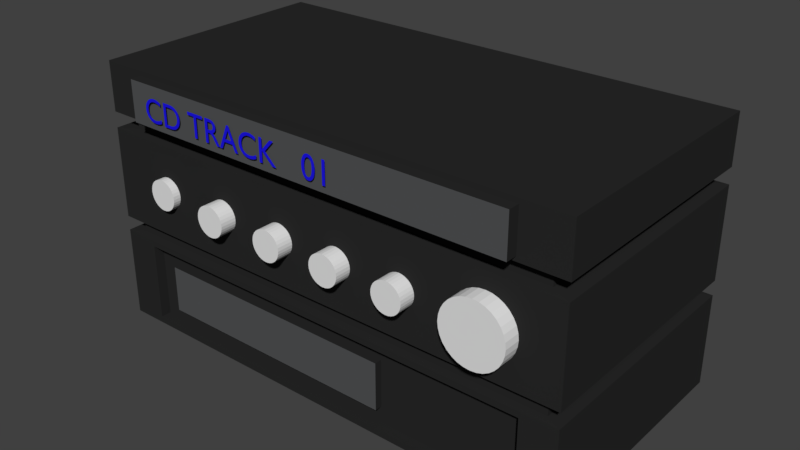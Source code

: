 # Source: untitled.blend  (saved by Blender 2.79.0; exported with 4.5.12 LTS)
import bpy
from mathutils import Matrix  # noqa: F401  (used for matrix-valued properties, if any)

bpy.ops.wm.read_factory_settings(use_empty=True)
scene = bpy.context.scene
scene.name = 'Scene'

# ---- collections
col_collection_1 = bpy.data.collections.new('Collection 1'); scene.collection.children.link(col_collection_1)

# ---- materials (node trees are filled in below, after node groups)
mat_material_004 = bpy.data.materials.new('Material.004')
mat_material_004.alpha_threshold = 0.0
mat_material_004.use_transparent_shadow = False
mat_material_004.diffuse_color = (0.01289, 0.008393, 0.8, 1.0)
mat_material_004.roughness = 0.5
mat_material_002 = bpy.data.materials.new('Material.002')
mat_material_002.alpha_threshold = 0.0
mat_material_002.use_transparent_shadow = False
mat_material_002.roughness = 0.5
mat_material_001 = bpy.data.materials.new('Material.001')
mat_material_001.alpha_threshold = 0.0
mat_material_001.use_transparent_shadow = False
mat_material_001.diffuse_color = (0.02342, 0.02342, 0.02342, 1.0)
mat_material_001.roughness = 0.5
mat_material_003 = bpy.data.materials.new('Material.003')
mat_material_003.alpha_threshold = 0.0
mat_material_003.use_transparent_shadow = False
mat_material_003.diffuse_color = (0.08699, 0.0898, 0.09285, 1.0)
mat_material_003.roughness = 0.5
mat_material_003.specular_intensity = 1.0

# ---- material node trees

# ---- world
world_world = bpy.data.worlds.new('World'); scene.world = world_world
world_world.color = (0.05088, 0.05088, 0.05088)
world_world.use_sun_shadow = False
world_world.sun_shadow_jitter_overblur = 0.0
world_world.cycles.sampling_method = 'MANUAL'

# ---- meshes
me_cutitle_01 = bpy.data.meshes.new('CUTitle 01')
me_cutitle_01.from_pydata([(0.02502, 0.05574, 0.1993), (0.02252, 0.05574, 0.1993), (0.02252, 0.05574, 0.1819), (0.02502, 0.05574, 0.1819), (0.0166, 0.05574, 0.1906), (0.01656, 0.05574, 0.1919), (0.01642, 0.05574, 0.1931), (0.0162, 0.05574, 0.1942), (0.0159, 0.05574, 0.1953), (0.01551, 0.05574, 0.1962), (0.01506, 0.05574, 0.1971), (0.01453, 0.05574, 0.1978), (0.01394, 0.05574, 0.1984), (0.01329, 0.05574, 0.1989), (0.01258, 0.05574, 0.1992), (0.01181, 0.05574, 0.1994), (0.01099, 0.05574, 0.1995), (0.01017, 0.05574, 0.1994), (0.009407, 0.05574, 0.1992), (0.008695, 0.05574, 0.1989), (0.008041, 0.05574, 0.1984), (0.007449, 0.05574, 0.1978), (0.006924, 0.05574, 0.1971), (0.006469, 0.05574, 0.1962), (0.006088, 0.05574, 0.1953), (0.005785, 0.05574, 0.1942), (0.005563, 0.05574, 0.1931), (0.005427, 0.05574, 0.1919), (0.005381, 0.05574, 0.1906), (0.005427, 0.05574, 0.1893), (0.005563, 0.05574, 0.1881), (0.005784, 0.05574, 0.1869), (0.006088, 0.05574, 0.1859), (0.006469, 0.05574, 0.1849), (0.006924, 0.05574, 0.1841), (0.007449, 0.05574, 0.1834), (0.008041, 0.05574, 0.1828), (0.008695, 0.05574, 0.1823), (0.009407, 0.05574, 0.1819), (0.01017, 0.05574, 0.1817), (0.01099, 0.05574, 0.1817), (0.01181, 0.05574, 0.1817), (0.01258, 0.05574, 0.1819), (0.01329, 0.05574, 0.1823), (0.01394, 0.05574, 0.1828), (0.01453, 0.05574, 0.1834), (0.01506, 0.05574, 0.1841), (0.01551, 0.05574, 0.1849), (0.0159, 0.05574, 0.1859), (0.0162, 0.05574, 0.1869), (0.01642, 0.05574, 0.1881), (0.01656, 0.05574, 0.1893), (0.0141, 0.05574, 0.1906), (0.01408, 0.05574, 0.1896), (0.01401, 0.05574, 0.1887), (0.01389, 0.05574, 0.1878), (0.01373, 0.05574, 0.1871), (0.01352, 0.05574, 0.1864), (0.01327, 0.05574, 0.1858), (0.01299, 0.05574, 0.1853), (0.01266, 0.05574, 0.1848), (0.0123, 0.05574, 0.1845), (0.0119, 0.05574, 0.1842), (0.01146, 0.05574, 0.1841), (0.01099, 0.05574, 0.184), (0.01052, 0.05574, 0.1841), (0.01009, 0.05574, 0.1842), (0.009688, 0.05574, 0.1845), (0.009324, 0.05574, 0.1848), (0.008997, 0.05574, 0.1853), (0.008709, 0.05574, 0.1858), (0.008462, 0.05574, 0.1864), (0.008256, 0.05574, 0.1871), (0.008094, 0.05574, 0.1878), (0.007976, 0.05574, 0.1887), (0.007905, 0.05574, 0.1896), (0.00788, 0.05574, 0.1906), (0.007905, 0.05574, 0.1916), (0.007976, 0.05574, 0.1925), (0.008094, 0.05574, 0.1933), (0.008256, 0.05574, 0.1941), (0.008462, 0.05574, 0.1948), (0.008709, 0.05574, 0.1954), (0.008997, 0.05574, 0.1959), (0.009324, 0.05574, 0.1963), (0.009688, 0.05574, 0.1967), (0.01009, 0.05574, 0.1969), (0.01052, 0.05574, 0.1971), (0.01099, 0.05574, 0.1971), (0.01146, 0.05574, 0.1971), (0.0119, 0.05574, 0.1969), (0.0123, 0.05574, 0.1967), (0.01266, 0.05574, 0.1963), (0.01299, 0.05574, 0.1959), (0.01327, 0.05574, 0.1954), (0.01352, 0.05574, 0.1948), (0.01373, 0.05574, 0.1941), (0.01389, 0.05574, 0.1933), (0.01401, 0.05574, 0.1925), (0.01408, 0.05574, 0.1916), (-0.02611, 0.05574, 0.191), (-0.01854, 0.05574, 0.1993), (-0.02165, 0.05574, 0.1993), (-0.02897, 0.05574, 0.1913), (-0.02897, 0.05574, 0.1993), (-0.03147, 0.05574, 0.1993), (-0.03147, 0.05574, 0.1819), (-0.02897, 0.05574, 0.1819), (-0.02897, 0.05574, 0.1905), (-0.02012, 0.05574, 0.1819), (-0.01668, 0.05574, 0.1819), (-0.03471, 0.05574, 0.1981), (-0.03529, 0.05574, 0.1983), (-0.03585, 0.05574, 0.1985), (-0.03639, 0.05574, 0.1987), (-0.03691, 0.05574, 0.1989), (-0.03742, 0.05574, 0.199), (-0.03791, 0.05574, 0.1992), (-0.03839, 0.05574, 0.1993), (-0.03886, 0.05574, 0.1994), (-0.03932, 0.05574, 0.1994), (-0.03978, 0.05574, 0.1995), (-0.04023, 0.05574, 0.1995), (-0.04068, 0.05574, 0.1995), (-0.04203, 0.05574, 0.1994), (-0.0433, 0.05574, 0.1992), (-0.0445, 0.05574, 0.1988), (-0.04561, 0.05574, 0.1983), (-0.04662, 0.05574, 0.1977), (-0.04752, 0.05574, 0.1969), (-0.04831, 0.05574, 0.196), (-0.04897, 0.05574, 0.1951), (-0.0495, 0.05574, 0.194), (-0.04989, 0.05574, 0.1928), (-0.05013, 0.05574, 0.1916), (-0.05021, 0.05574, 0.1903), (-0.05015, 0.05574, 0.1894), (-0.04997, 0.05574, 0.1884), (-0.04967, 0.05574, 0.1874), (-0.04923, 0.05574, 0.1865), (-0.04867, 0.05574, 0.1855), (-0.04797, 0.05574, 0.1846), (-0.04714, 0.05574, 0.1838), (-0.04616, 0.05574, 0.1831), (-0.04505, 0.05574, 0.1825), (-0.04379, 0.05574, 0.182), (-0.04239, 0.05574, 0.1818), (-0.04083, 0.05574, 0.1817), (-0.04016, 0.05574, 0.1817), (-0.03953, 0.05574, 0.1817), (-0.03893, 0.05574, 0.1818), (-0.03836, 0.05574, 0.1819), (-0.03782, 0.05574, 0.182), (-0.0373, 0.05574, 0.1821), (-0.0368, 0.05574, 0.1822), (-0.03632, 0.05574, 0.1824), (-0.03585, 0.05574, 0.1826), (-0.0354, 0.05574, 0.1828), (-0.03496, 0.05574, 0.183), (-0.03453, 0.05574, 0.1832), (-0.03453, 0.05574, 0.1859), (-0.03502, 0.05574, 0.1856), (-0.03553, 0.05574, 0.1853), (-0.03603, 0.05574, 0.1851), (-0.03654, 0.05574, 0.1848), (-0.03705, 0.05574, 0.1846), (-0.03756, 0.05574, 0.1845), (-0.03808, 0.05574, 0.1843), (-0.03859, 0.05574, 0.1842), (-0.0391, 0.05574, 0.1841), (-0.0396, 0.05574, 0.184), (-0.04011, 0.05574, 0.184), (-0.0406, 0.05574, 0.1839), (-0.04162, 0.05574, 0.184), (-0.04257, 0.05574, 0.1842), (-0.04346, 0.05574, 0.1844), (-0.04428, 0.05574, 0.1848), (-0.04503, 0.05574, 0.1852), (-0.04569, 0.05574, 0.1858), (-0.04626, 0.05574, 0.1864), (-0.04674, 0.05574, 0.1871), (-0.04713, 0.05574, 0.1879), (-0.04741, 0.05574, 0.1887), (-0.04758, 0.05574, 0.1896), (-0.04764, 0.05574, 0.1906), (-0.04758, 0.05574, 0.1915), (-0.0474, 0.05574, 0.1924), (-0.04711, 0.05574, 0.1932), (-0.04672, 0.05574, 0.194), (-0.04624, 0.05574, 0.1947), (-0.04566, 0.05574, 0.1953), (-0.045, 0.05574, 0.1959), (-0.04427, 0.05574, 0.1963), (-0.04346, 0.05574, 0.1967), (-0.0426, 0.05574, 0.197), (-0.04167, 0.05574, 0.1972), (-0.0407, 0.05574, 0.1972), (-0.0402, 0.05574, 0.1972), (-0.03971, 0.05574, 0.1972), (-0.03922, 0.05574, 0.1971), (-0.03873, 0.05574, 0.197), (-0.03824, 0.05574, 0.1969), (-0.03775, 0.05574, 0.1968), (-0.03726, 0.05574, 0.1966), (-0.03677, 0.05574, 0.1964), (-0.03627, 0.05574, 0.1962), (-0.03576, 0.05574, 0.196), (-0.03524, 0.05574, 0.1957), (-0.03471, 0.05574, 0.1954), (-0.05922, 0.05574, 0.1994), (-0.06098, 0.05574, 0.1994), (-0.06845, 0.05574, 0.1819), (-0.0659, 0.05574, 0.1819), (-0.0637, 0.05574, 0.187), (-0.05631, 0.05574, 0.187), (-0.05399, 0.05574, 0.1819), (-0.05144, 0.05574, 0.1819), (-0.06013, 0.05574, 0.1956), (-0.05733, 0.05574, 0.1893), (-0.06274, 0.05574, 0.1893), (-0.08189, 0.05574, 0.1993), (-0.08189, 0.05574, 0.1819), (-0.07939, 0.05574, 0.1819), (-0.07939, 0.05574, 0.1894), (-0.07834, 0.05574, 0.1894), (-0.07803, 0.05574, 0.1894), (-0.07772, 0.05574, 0.1894), (-0.07741, 0.05574, 0.1893), (-0.07709, 0.05574, 0.1892), (-0.07676, 0.05574, 0.189), (-0.07642, 0.05574, 0.1888), (-0.07605, 0.05574, 0.1885), (-0.07566, 0.05574, 0.1881), (-0.07524, 0.05574, 0.1876), (-0.07478, 0.05574, 0.187), (-0.07428, 0.05574, 0.1863), (-0.07373, 0.05574, 0.1855), (-0.07143, 0.05574, 0.1819), (-0.06845, 0.05574, 0.1819), (-0.06873, 0.05574, 0.1823), (-0.06899, 0.05574, 0.1826), (-0.06922, 0.05574, 0.183), (-0.06943, 0.05574, 0.1832), (-0.06963, 0.05574, 0.1835), (-0.06981, 0.05574, 0.1838), (-0.06998, 0.05574, 0.184), (-0.07014, 0.05574, 0.1843), (-0.07031, 0.05574, 0.1845), (-0.07047, 0.05574, 0.1848), (-0.07064, 0.05574, 0.185), (-0.07082, 0.05574, 0.1853), (-0.07114, 0.05574, 0.1859), (-0.07146, 0.05574, 0.1864), (-0.07176, 0.05574, 0.1868), (-0.07206, 0.05574, 0.1873), (-0.07236, 0.05574, 0.1877), (-0.07266, 0.05574, 0.1882), (-0.07297, 0.05574, 0.1885), (-0.07328, 0.05574, 0.1889), (-0.07361, 0.05574, 0.1893), (-0.07395, 0.05574, 0.1896), (-0.07431, 0.05574, 0.1899), (-0.0747, 0.05574, 0.1901), (-0.07425, 0.05574, 0.1903), (-0.07383, 0.05574, 0.1906), (-0.07346, 0.05574, 0.1908), (-0.07312, 0.05574, 0.1911), (-0.07281, 0.05574, 0.1915), (-0.07254, 0.05574, 0.1918), (-0.07232, 0.05574, 0.1922), (-0.07213, 0.05574, 0.1926), (-0.07198, 0.05574, 0.193), (-0.07188, 0.05574, 0.1934), (-0.07181, 0.05574, 0.1939), (-0.07179, 0.05574, 0.1944), (-0.07183, 0.05574, 0.1951), (-0.07197, 0.05574, 0.1958), (-0.07219, 0.05574, 0.1964), (-0.07249, 0.05574, 0.197), (-0.07287, 0.05574, 0.1975), (-0.07333, 0.05574, 0.198), (-0.07386, 0.05574, 0.1984), (-0.07446, 0.05574, 0.1987), (-0.07512, 0.05574, 0.1989), (-0.07586, 0.05574, 0.1991), (-0.07665, 0.05574, 0.1992), (-0.0775, 0.05574, 0.1993), (-0.07939, 0.05574, 0.1971), (-0.07778, 0.05574, 0.1971), (-0.07721, 0.05574, 0.1971), (-0.07669, 0.05574, 0.1971), (-0.07623, 0.05574, 0.197), (-0.07582, 0.05574, 0.1968), (-0.07547, 0.05574, 0.1966), (-0.07517, 0.05574, 0.1964), (-0.07492, 0.05574, 0.1962), (-0.07472, 0.05574, 0.1959), (-0.07457, 0.05574, 0.1956), (-0.07446, 0.05574, 0.1953), (-0.07439, 0.05574, 0.1949), (-0.07436, 0.05574, 0.1945), (-0.07438, 0.05574, 0.1941), (-0.07442, 0.05574, 0.1938), (-0.07451, 0.05574, 0.1935), (-0.07464, 0.05574, 0.1931), (-0.07483, 0.05574, 0.1928), (-0.07506, 0.05574, 0.1925), (-0.07535, 0.05574, 0.1923), (-0.0757, 0.05574, 0.1921), (-0.07611, 0.05574, 0.1919), (-0.0766, 0.05574, 0.1918), (-0.07715, 0.05574, 0.1917), (-0.07778, 0.05574, 0.1917), (-0.07939, 0.05574, 0.1917), (-0.08429, 0.05574, 0.1993), (-0.09882, 0.05574, 0.1993), (-0.09882, 0.05574, 0.197), (-0.0928, 0.05574, 0.197), (-0.0928, 0.05574, 0.1819), (-0.0903, 0.05574, 0.1819), (-0.0903, 0.05574, 0.197), (-0.08429, 0.05574, 0.197), (-0.1235, 0.05574, 0.1819), (-0.1167, 0.05574, 0.1819), (-0.1154, 0.05574, 0.182), (-0.1141, 0.05574, 0.1822), (-0.1129, 0.05574, 0.1826), (-0.1118, 0.05574, 0.1831), (-0.1108, 0.05574, 0.1838), (-0.11, 0.05574, 0.1846), (-0.1092, 0.05574, 0.1854), (-0.1086, 0.05574, 0.1863), (-0.1082, 0.05574, 0.1873), (-0.1078, 0.05574, 0.1884), (-0.1076, 0.05574, 0.1895), (-0.1075, 0.05574, 0.1906), (-0.1076, 0.05574, 0.1916), (-0.1078, 0.05574, 0.1926), (-0.1081, 0.05574, 0.1937), (-0.1085, 0.05574, 0.1947), (-0.109, 0.05574, 0.1956), (-0.1097, 0.05574, 0.1965), (-0.1106, 0.05574, 0.1973), (-0.1115, 0.05574, 0.1979), (-0.1126, 0.05574, 0.1985), (-0.1139, 0.05574, 0.1989), (-0.1152, 0.05574, 0.1992), (-0.1168, 0.05574, 0.1993), (-0.1235, 0.05574, 0.1993), (-0.121, 0.05574, 0.197), (-0.1172, 0.05574, 0.197), (-0.116, 0.05574, 0.197), (-0.115, 0.05574, 0.1968), (-0.114, 0.05574, 0.1965), (-0.1132, 0.05574, 0.1961), (-0.1124, 0.05574, 0.1957), (-0.1118, 0.05574, 0.1951), (-0.1113, 0.05574, 0.1945), (-0.1108, 0.05574, 0.1938), (-0.1105, 0.05574, 0.1931), (-0.1103, 0.05574, 0.1923), (-0.1101, 0.05574, 0.1914), (-0.1101, 0.05574, 0.1906), (-0.1101, 0.05574, 0.19), (-0.1102, 0.05574, 0.1894), (-0.1104, 0.05574, 0.1887), (-0.1106, 0.05574, 0.188), (-0.111, 0.05574, 0.1872), (-0.1115, 0.05574, 0.1866), (-0.112, 0.05574, 0.1859), (-0.1127, 0.05574, 0.1853), (-0.1136, 0.05574, 0.1848), (-0.1146, 0.05574, 0.1845), (-0.1157, 0.05574, 0.1842), (-0.1171, 0.05574, 0.1841), (-0.121, 0.05574, 0.1841), (-0.1268, 0.05574, 0.1981), (-0.1274, 0.05574, 0.1983), (-0.1279, 0.05574, 0.1985), (-0.1285, 0.05574, 0.1987), (-0.129, 0.05574, 0.1989), (-0.1295, 0.05574, 0.199), (-0.13, 0.05574, 0.1992), (-0.1305, 0.05574, 0.1993), (-0.131, 0.05574, 0.1994), (-0.1314, 0.05574, 0.1994), (-0.1319, 0.05574, 0.1995), (-0.1323, 0.05574, 0.1995), (-0.1328, 0.05574, 0.1995), (-0.1341, 0.05574, 0.1994), (-0.1354, 0.05574, 0.1992), (-0.1366, 0.05574, 0.1988), (-0.1377, 0.05574, 0.1983), (-0.1387, 0.05574, 0.1977), (-0.1396, 0.05574, 0.1969), (-0.1404, 0.05574, 0.196), (-0.1411, 0.05574, 0.1951), (-0.1416, 0.05574, 0.194), (-0.142, 0.05574, 0.1928), (-0.1422, 0.05574, 0.1916), (-0.1423, 0.05574, 0.1903), (-0.1422, 0.05574, 0.1894), (-0.1421, 0.05574, 0.1884), (-0.1418, 0.05574, 0.1874), (-0.1413, 0.05574, 0.1865), (-0.1408, 0.05574, 0.1855), (-0.1401, 0.05574, 0.1846), (-0.1392, 0.05574, 0.1838), (-0.1383, 0.05574, 0.1831), (-0.1371, 0.05574, 0.1825), (-0.1359, 0.05574, 0.182), (-0.1345, 0.05574, 0.1818), (-0.1329, 0.05574, 0.1817), (-0.1323, 0.05574, 0.1817), (-0.1316, 0.05574, 0.1817), (-0.131, 0.05574, 0.1818), (-0.1305, 0.05574, 0.1819), (-0.1299, 0.05574, 0.182), (-0.1294, 0.05574, 0.1821), (-0.1289, 0.05574, 0.1822), (-0.1284, 0.05574, 0.1824), (-0.1279, 0.05574, 0.1826), (-0.1275, 0.05574, 0.1828), (-0.127, 0.05574, 0.183), (-0.1266, 0.05574, 0.1832), (-0.1266, 0.05574, 0.1859), (-0.1271, 0.05574, 0.1856), (-0.1276, 0.05574, 0.1853), (-0.1281, 0.05574, 0.1851), (-0.1286, 0.05574, 0.1848), (-0.1291, 0.05574, 0.1846), (-0.1297, 0.05574, 0.1845), (-0.1302, 0.05574, 0.1843), (-0.1307, 0.05574, 0.1842), (-0.1312, 0.05574, 0.1841), (-0.1317, 0.05574, 0.184), (-0.1322, 0.05574, 0.184), (-0.1327, 0.05574, 0.1839), (-0.1337, 0.05574, 0.184), (-0.1347, 0.05574, 0.1842), (-0.1356, 0.05574, 0.1844), (-0.1364, 0.05574, 0.1848), (-0.1371, 0.05574, 0.1852), (-0.1378, 0.05574, 0.1858), (-0.1384, 0.05574, 0.1864), (-0.1388, 0.05574, 0.1871), (-0.1392, 0.05574, 0.1879), (-0.1395, 0.05574, 0.1887), (-0.1397, 0.05574, 0.1896), (-0.1397, 0.05574, 0.1906), (-0.1397, 0.05574, 0.1915), (-0.1395, 0.05574, 0.1924), (-0.1392, 0.05574, 0.1932), (-0.1388, 0.05574, 0.194), (-0.1383, 0.05574, 0.1947), (-0.1378, 0.05574, 0.1953), (-0.1371, 0.05574, 0.1959), (-0.1364, 0.05574, 0.1963), (-0.1356, 0.05574, 0.1967), (-0.1347, 0.05574, 0.197), (-0.1338, 0.05574, 0.1972), (-0.1328, 0.05574, 0.1972), (-0.1323, 0.05574, 0.1972), (-0.1318, 0.05574, 0.1972), (-0.1313, 0.05574, 0.1971), (-0.1308, 0.05574, 0.197), (-0.1303, 0.05574, 0.1969), (-0.1298, 0.05574, 0.1968), (-0.1294, 0.05574, 0.1966), (-0.1289, 0.05574, 0.1964), (-0.1284, 0.05574, 0.1962), (-0.1278, 0.05574, 0.196), (-0.1273, 0.05574, 0.1957), (-0.1268, 0.05574, 0.1954)], [], [(2, 0, 1), (2, 3, 0), (17, 15, 16), (17, 14, 15), (18, 14, 17), (18, 13, 14), (19, 13, 18), (19, 12, 13), (20, 12, 19), (21, 12, 20), (21, 11, 12), (22, 11, 21), (22, 88, 11), (88, 10, 11), (22, 87, 88), (89, 10, 88), (22, 86, 87), (90, 10, 89), (23, 86, 22), (90, 9, 10), (23, 85, 86), (91, 9, 90), (23, 84, 85), (92, 9, 91), (23, 83, 84), (93, 9, 92), (24, 83, 23), (93, 8, 9), (24, 82, 83), (94, 8, 93), (24, 81, 82), (95, 8, 94), (25, 81, 24), (95, 7, 8), (25, 80, 81), (96, 7, 95), (26, 80, 25), (96, 6, 7), (26, 79, 80), (97, 6, 96), (26, 78, 79), (98, 6, 97), (27, 78, 26), (98, 5, 6), (27, 77, 78), (99, 5, 98), (28, 77, 27), (99, 4, 5), (28, 76, 77), (52, 4, 99), (29, 76, 28), (29, 75, 76), (53, 4, 52), (53, 51, 4), (29, 74, 75), (54, 51, 53), (30, 74, 29), (54, 50, 51), (30, 73, 74), (55, 50, 54), (31, 73, 30), (55, 49, 50), (56, 49, 55), (31, 72, 73), (57, 49, 56), (31, 71, 72), (32, 71, 31), (57, 48, 49), (58, 48, 57), (32, 70, 71), (33, 70, 32), (58, 47, 48), (59, 47, 58), (33, 69, 70), (60, 47, 59), (33, 68, 69), (34, 68, 33), (60, 46, 47), (61, 46, 60), (34, 67, 68), (62, 46, 61), (34, 66, 67), (63, 46, 62), (34, 65, 66), (35, 65, 34), (63, 45, 46), (64, 45, 63), (35, 64, 65), (35, 45, 64), (36, 45, 35), (36, 44, 45), (37, 44, 36), (37, 43, 44), (38, 43, 37), (38, 42, 43), (39, 42, 38), (39, 41, 42), (40, 41, 39), (106, 104, 105), (106, 103, 104), (103, 101, 102), (103, 100, 101), (106, 108, 103), (108, 100, 103), (108, 110, 100), (106, 107, 108), (109, 110, 108), (124, 122, 123), (124, 121, 122), (124, 120, 121), (125, 120, 124), (125, 119, 120), (125, 118, 119), (125, 117, 118), (126, 117, 125), (126, 116, 117), (126, 115, 116), (126, 114, 115), (127, 114, 126), (127, 113, 114), (127, 112, 113), (127, 111, 112), (128, 111, 127), (128, 198, 111), (198, 199, 111), (199, 200, 111), (200, 201, 111), (201, 202, 111), (202, 203, 111), (203, 204, 111), (204, 205, 111), (205, 206, 111), (206, 207, 111), (207, 208, 111), (129, 196, 128), (196, 197, 128), (197, 198, 128), (129, 195, 196), (129, 194, 195), (129, 193, 194), (130, 193, 129), (130, 192, 193), (130, 191, 192), (131, 191, 130), (131, 190, 191), (131, 189, 190), (132, 189, 131), (132, 188, 189), (133, 188, 132), (133, 187, 188), (133, 186, 187), (134, 186, 133), (134, 185, 186), (135, 185, 134), (135, 184, 185), (135, 183, 184), (136, 183, 135), (136, 182, 183), (137, 182, 136), (137, 181, 182), (138, 181, 137), (138, 180, 181), (139, 180, 138), (139, 179, 180), (140, 179, 139), (140, 178, 179), (161, 159, 160), (140, 177, 178), (162, 159, 161), (141, 177, 140), (163, 159, 162), (141, 176, 177), (164, 159, 163), (165, 159, 164), (141, 175, 176), (166, 159, 165), (142, 175, 141), (167, 159, 166), (142, 174, 175), (168, 159, 167), (169, 159, 168), (142, 173, 174), (170, 159, 169), (171, 159, 170), (142, 172, 173), (172, 159, 171), (142, 159, 172), (143, 159, 142), (143, 158, 159), (144, 158, 143), (144, 157, 158), (144, 156, 157), (144, 155, 156), (145, 155, 144), (145, 154, 155), (145, 153, 154), (145, 152, 153), (146, 152, 145), (146, 151, 152), (146, 150, 151), (146, 149, 150), (147, 149, 146), (147, 148, 149), (211, 209, 210), (211, 217, 209), (217, 216, 209), (211, 219, 217), (218, 216, 217), (211, 213, 219), (213, 218, 219), (213, 214, 218), (214, 216, 218), (211, 212, 213), (215, 216, 214), (221, 287, 220), (287, 286, 220), (287, 285, 286), (287, 284, 285), (287, 283, 284), (287, 282, 283), (287, 281, 282), (287, 280, 281), (287, 279, 280), (287, 288, 279), (288, 278, 279), (221, 313, 287), (289, 278, 288), (290, 278, 289), (291, 278, 290), (291, 277, 278), (292, 277, 291), (293, 277, 292), (294, 277, 293), (294, 276, 277), (295, 276, 294), (296, 276, 295), (297, 276, 296), (297, 275, 276), (298, 275, 297), (299, 275, 298), (299, 274, 275), (300, 274, 299), (301, 274, 300), (301, 273, 274), (302, 273, 301), (302, 272, 273), (303, 272, 302), (304, 272, 303), (304, 271, 272), (305, 271, 304), (305, 270, 271), (306, 270, 305), (306, 269, 270), (307, 269, 306), (308, 269, 307), (308, 268, 269), (309, 268, 308), (310, 268, 309), (310, 267, 268), (311, 267, 310), (312, 267, 311), (221, 223, 313), (223, 312, 313), (223, 267, 312), (223, 266, 267), (223, 265, 266), (223, 264, 265), (223, 263, 264), (223, 262, 263), (223, 261, 262), (223, 260, 261), (223, 224, 260), (224, 225, 260), (225, 259, 260), (221, 222, 223), (226, 259, 225), (227, 259, 226), (228, 259, 227), (228, 258, 259), (229, 258, 228), (230, 258, 229), (230, 257, 258), (231, 257, 230), (231, 256, 257), (232, 256, 231), (232, 255, 256), (233, 255, 232), (233, 254, 255), (234, 254, 233), (234, 253, 254), (235, 253, 234), (235, 252, 253), (235, 251, 252), (236, 251, 235), (236, 250, 251), (237, 250, 236), (237, 249, 250), (237, 248, 249), (237, 247, 248), (237, 246, 247), (237, 245, 246), (237, 244, 245), (237, 243, 244), (237, 242, 243), (237, 241, 242), (237, 240, 241), (237, 239, 240), (237, 238, 239), (316, 314, 315), (316, 321, 314), (317, 321, 316), (318, 320, 317), (320, 321, 317), (318, 319, 320), (322, 349, 348), (349, 347, 348), (349, 346, 347), (349, 345, 346), (349, 344, 345), (349, 343, 344), (349, 342, 343), (349, 350, 342), (350, 351, 342), (351, 341, 342), (322, 375, 349), (352, 341, 351), (353, 341, 352), (354, 341, 353), (354, 340, 341), (355, 340, 354), (356, 340, 355), (356, 339, 340), (357, 339, 356), (357, 338, 339), (358, 338, 357), (359, 338, 358), (359, 337, 338), (360, 337, 359), (360, 336, 337), (361, 336, 360), (361, 335, 336), (362, 335, 361), (363, 335, 362), (363, 334, 335), (364, 334, 363), (364, 333, 334), (365, 333, 364), (366, 333, 365), (366, 332, 333), (367, 332, 366), (367, 331, 332), (368, 331, 367), (369, 331, 368), (369, 330, 331), (370, 330, 369), (370, 329, 330), (371, 329, 370), (372, 329, 371), (372, 328, 329), (373, 328, 372), (374, 328, 373), (322, 374, 375), (322, 328, 374), (322, 327, 328), (322, 326, 327), (322, 325, 326), (322, 324, 325), (322, 323, 324), (389, 387, 388), (389, 386, 387), (389, 385, 386), (390, 385, 389), (390, 384, 385), (390, 383, 384), (390, 382, 383), (391, 382, 390), (391, 381, 382), (391, 380, 381), (391, 379, 380), (392, 379, 391), (392, 378, 379), (392, 377, 378), (392, 376, 377), (393, 376, 392), (393, 463, 376), (463, 464, 376), (464, 465, 376), (465, 466, 376), (466, 467, 376), (467, 468, 376), (468, 469, 376), (469, 470, 376), (470, 471, 376), (471, 472, 376), (472, 473, 376), (394, 461, 393), (461, 462, 393), (462, 463, 393), (394, 460, 461), (394, 459, 460), (394, 458, 459), (395, 458, 394), (395, 457, 458), (395, 456, 457), (396, 456, 395), (396, 455, 456), (396, 454, 455), (397, 454, 396), (397, 453, 454), (398, 453, 397), (398, 452, 453), (398, 451, 452), (399, 451, 398), (399, 450, 451), (400, 450, 399), (400, 449, 450), (400, 448, 449), (401, 448, 400), (401, 447, 448), (402, 447, 401), (402, 446, 447), (403, 446, 402), (403, 445, 446), (404, 445, 403), (404, 444, 445), (405, 444, 404), (405, 443, 444), (426, 424, 425), (405, 442, 443), (427, 424, 426), (406, 442, 405), (428, 424, 427), (406, 441, 442), (429, 424, 428), (430, 424, 429), (406, 440, 441), (431, 424, 430), (407, 440, 406), (432, 424, 431), (407, 439, 440), (433, 424, 432), (434, 424, 433), (407, 438, 439), (435, 424, 434), (436, 424, 435), (407, 437, 438), (437, 424, 436), (407, 424, 437), (408, 424, 407), (408, 423, 424), (409, 423, 408), (409, 422, 423), (409, 421, 422), (409, 420, 421), (410, 420, 409), (410, 419, 420), (410, 418, 419), (410, 417, 418), (411, 417, 410), (411, 416, 417), (411, 415, 416), (411, 414, 415), (412, 414, 411), (412, 413, 414)])
_uv = me_cutitle_01.uv_layers.new(name='UVMap')
_uv.uv.foreach_set('vector', [0.9308, 0.3362, 0.9809, 0.6639, 0.9308, 0.6639, 0.9308, 0.3362, 0.9809, 0.3362, 0.9809, 0.6639, 0.4304, 0.9981, 0.4632, 0.9992, 0.4467, 1.0, 0.4304, 0.9981, 0.4787, 0.9956, 0.4632, 0.9992, 0.4152, 0.9935, 0.4787, 0.9956, 0.4304, 0.9981, 0.4152, 0.9935, 0.4932, 0.9895, 0.4787, 0.9956, 0.4012, 0.9864, 0.4932, 0.9895, 0.4152, 0.9935, 0.4012, 0.9864, 0.5066, 0.9808, 0.4932, 0.9895, 0.3885, 0.9769, 0.5066, 0.9808, 0.4012, 0.9864, 0.3771, 0.9651, 0.5066, 0.9808, 0.3885, 0.9769, 0.3771, 0.9651, 0.5189, 0.9698, 0.5066, 0.9808, 0.3671, 0.9511, 0.5189, 0.9698, 0.3771, 0.9651, 0.3671, 0.9511, 0.4484, 0.9553, 0.5189, 0.9698, 0.4484, 0.9553, 0.5299, 0.9565, 0.5189, 0.9698, 0.3671, 0.9511, 0.4391, 0.9541, 0.4484, 0.9553, 0.4578, 0.9547, 0.5299, 0.9565, 0.4484, 0.9553, 0.3671, 0.9511, 0.4305, 0.9509, 0.4391, 0.9541, 0.4667, 0.9521, 0.5299, 0.9565, 0.4578, 0.9547, 0.3585, 0.935, 0.4305, 0.9509, 0.3671, 0.9511, 0.4667, 0.9521, 0.5396, 0.9411, 0.5299, 0.9565, 0.3585, 0.935, 0.4226, 0.946, 0.4305, 0.9509, 0.4749, 0.9477, 0.5396, 0.9411, 0.4667, 0.9521, 0.3585, 0.935, 0.4156, 0.9393, 0.4226, 0.946, 0.4824, 0.9415, 0.5396, 0.9411, 0.4749, 0.9477, 0.3585, 0.935, 0.4094, 0.9309, 0.4156, 0.9393, 0.4892, 0.9336, 0.5396, 0.9411, 0.4824, 0.9415, 0.3516, 0.9171, 0.4094, 0.9309, 0.3585, 0.935, 0.4892, 0.9336, 0.5479, 0.9236, 0.5396, 0.9411, 0.3516, 0.9171, 0.404, 0.9209, 0.4094, 0.9309, 0.4954, 0.924, 0.5479, 0.9236, 0.4892, 0.9336, 0.3516, 0.9171, 0.3995, 0.9094, 0.404, 0.9209, 0.5007, 0.9127, 0.5479, 0.9236, 0.4954, 0.924, 0.3462, 0.8973, 0.3995, 0.9094, 0.3516, 0.9171, 0.5007, 0.9127, 0.5547, 0.9042, 0.5479, 0.9236, 0.3462, 0.8973, 0.3958, 0.8963, 0.3995, 0.9094, 0.5054, 0.8999, 0.5547, 0.9042, 0.5007, 0.9127, 0.3426, 0.8758, 0.3958, 0.8963, 0.3462, 0.8973, 0.5054, 0.8999, 0.56, 0.883, 0.5547, 0.9042, 0.3426, 0.8758, 0.3931, 0.8817, 0.3958, 0.8963, 0.5091, 0.8856, 0.56, 0.883, 0.5054, 0.8999, 0.3426, 0.8758, 0.3914, 0.8658, 0.3931, 0.8817, 0.5121, 0.8698, 0.56, 0.883, 0.5091, 0.8856, 0.3408, 0.8527, 0.3914, 0.8658, 0.3426, 0.8758, 0.5121, 0.8698, 0.5636, 0.8602, 0.56, 0.883, 0.3408, 0.8527, 0.3906, 0.8485, 0.3914, 0.8658, 0.5142, 0.8526, 0.5636, 0.8602, 0.5121, 0.8698, 0.3408, 0.8282, 0.3906, 0.8485, 0.3408, 0.8527, 0.5142, 0.8526, 0.5654, 0.8357, 0.5636, 0.8602, 0.3408, 0.8282, 0.3908, 0.8299, 0.3906, 0.8485, 0.5154, 0.834, 0.5654, 0.8357, 0.5142, 0.8526, 0.3426, 0.8037, 0.3908, 0.8299, 0.3408, 0.8282, 0.3426, 0.8037, 0.392, 0.8113, 0.3908, 0.8299, 0.5156, 0.8154, 0.5654, 0.8357, 0.5154, 0.834, 0.5156, 0.8154, 0.5654, 0.8112, 0.5654, 0.8357, 0.3426, 0.8037, 0.3941, 0.7941, 0.392, 0.8113, 0.5148, 0.7981, 0.5654, 0.8112, 0.5156, 0.8154, 0.3462, 0.7809, 0.3941, 0.7941, 0.3426, 0.8037, 0.5148, 0.7981, 0.5636, 0.7881, 0.5654, 0.8112, 0.3462, 0.7809, 0.397, 0.7783, 0.3941, 0.7941, 0.513, 0.7822, 0.5636, 0.7881, 0.5148, 0.7981, 0.3514, 0.7597, 0.397, 0.7783, 0.3462, 0.7809, 0.513, 0.7822, 0.5599, 0.7666, 0.5636, 0.7881, 0.5103, 0.7676, 0.5599, 0.7666, 0.513, 0.7822, 0.3514, 0.7597, 0.4008, 0.764, 0.397, 0.7783, 0.5067, 0.7545, 0.5599, 0.7666, 0.5103, 0.7676, 0.3514, 0.7597, 0.4054, 0.7512, 0.4008, 0.764, 0.3582, 0.7403, 0.4054, 0.7512, 0.3514, 0.7597, 0.5067, 0.7545, 0.5546, 0.7468, 0.5599, 0.7666, 0.5022, 0.743, 0.5546, 0.7468, 0.5067, 0.7545, 0.3582, 0.7403, 0.4108, 0.7399, 0.4054, 0.7512, 0.3665, 0.7228, 0.4108, 0.7399, 0.3582, 0.7403, 0.5022, 0.743, 0.5476, 0.7289, 0.5546, 0.7468, 0.4968, 0.733, 0.5476, 0.7289, 0.5022, 0.743, 0.3665, 0.7228, 0.4169, 0.7303, 0.4108, 0.7399, 0.4906, 0.7246, 0.5476, 0.7289, 0.4968, 0.733, 0.3665, 0.7228, 0.4238, 0.7224, 0.4169, 0.7303, 0.3762, 0.7074, 0.4238, 0.7224, 0.3665, 0.7228, 0.4906, 0.7246, 0.5391, 0.7128, 0.5476, 0.7289, 0.4835, 0.7179, 0.5391, 0.7128, 0.4906, 0.7246, 0.3762, 0.7074, 0.4313, 0.7162, 0.4238, 0.7224, 0.4757, 0.713, 0.5391, 0.7128, 0.4835, 0.7179, 0.3762, 0.7074, 0.4395, 0.7118, 0.4313, 0.7162, 0.4671, 0.7098, 0.5391, 0.7128, 0.4757, 0.713, 0.3762, 0.7074, 0.4483, 0.7092, 0.4395, 0.7118, 0.3873, 0.6941, 0.4483, 0.7092, 0.3762, 0.7074, 0.4671, 0.7098, 0.5291, 0.6988, 0.5391, 0.7128, 0.4577, 0.7086, 0.5291, 0.6988, 0.4671, 0.7098, 0.3873, 0.6941, 0.4577, 0.7086, 0.4483, 0.7092, 0.3873, 0.6941, 0.5291, 0.6988, 0.4577, 0.7086, 0.3995, 0.6831, 0.5291, 0.6988, 0.3873, 0.6941, 0.3995, 0.6831, 0.5177, 0.687, 0.5291, 0.6988, 0.413, 0.6744, 0.5177, 0.687, 0.3995, 0.6831, 0.413, 0.6744, 0.5049, 0.6775, 0.5177, 0.687, 0.4275, 0.6683, 0.5049, 0.6775, 0.413, 0.6744, 0.4275, 0.6683, 0.4909, 0.6704, 0.5049, 0.6775, 0.443, 0.6647, 0.4909, 0.6704, 0.4275, 0.6683, 0.443, 0.6647, 0.4757, 0.6658, 0.4909, 0.6704, 0.4594, 0.6639, 0.4757, 0.6658, 0.443, 0.6647, 0.6536, 0.0, 0.7037, 0.3277, 0.6536, 0.3277, 0.6536, 0.0, 0.7037, 0.1778, 0.7037, 0.3277, 0.7037, 0.1778, 0.9126, 0.3277, 0.8503, 0.3277, 0.7037, 0.1778, 0.7609, 0.1725, 0.9126, 0.3277, 0.6536, 0.0, 0.7037, 0.1619, 0.7037, 0.1778, 0.7037, 0.1619, 0.7609, 0.1725, 0.7037, 0.1778, 0.7037, 0.1619, 0.9499, 6.644e-08, 0.7609, 0.1725, 0.6536, 0.0, 0.7037, 1.123e-08, 0.7037, 0.1619, 0.881, 5.097e-08, 0.9499, 6.644e-08, 0.7037, 0.1619, 0.1667, 0.6647, 0.2027, 0.6655, 0.1937, 0.6658, 0.1667, 0.6647, 0.2117, 0.6649, 0.2027, 0.6655, 0.1667, 0.6647, 0.2208, 0.6639, 0.2117, 0.6649, 0.141, 0.6607, 0.2208, 0.6639, 0.1667, 0.6647, 0.141, 0.6607, 0.23, 0.6625, 0.2208, 0.6639, 0.141, 0.6607, 0.2394, 0.6608, 0.23, 0.6625, 0.141, 0.6607, 0.249, 0.6586, 0.2394, 0.6608, 0.1169, 0.6539, 0.249, 0.6586, 0.141, 0.6607, 0.1169, 0.6539, 0.2588, 0.6561, 0.249, 0.6586, 0.1169, 0.6539, 0.2689, 0.6532, 0.2588, 0.6561, 0.1169, 0.6539, 0.2794, 0.6498, 0.2689, 0.6532, 0.0946, 0.6446, 0.2794, 0.6498, 0.1169, 0.6539, 0.0946, 0.6446, 0.2901, 0.6461, 0.2794, 0.6498, 0.0946, 0.6446, 0.3013, 0.6419, 0.2901, 0.6461, 0.0946, 0.6446, 0.3129, 0.6373, 0.3013, 0.6419, 0.07419, 0.6328, 0.3129, 0.6373, 0.0946, 0.6446, 0.07419, 0.6328, 0.2125, 0.6214, 0.3129, 0.6373, 0.2125, 0.6214, 0.2223, 0.6202, 0.3129, 0.6373, 0.2223, 0.6202, 0.232, 0.6184, 0.3129, 0.6373, 0.232, 0.6184, 0.2418, 0.6162, 0.3129, 0.6373, 0.2418, 0.6162, 0.2515, 0.6136, 0.3129, 0.6373, 0.2515, 0.6136, 0.2613, 0.6104, 0.3129, 0.6373, 0.2613, 0.6104, 0.2712, 0.6067, 0.3129, 0.6373, 0.2712, 0.6067, 0.2811, 0.6025, 0.3129, 0.6373, 0.2811, 0.6025, 0.2913, 0.5978, 0.3129, 0.6373, 0.2913, 0.5978, 0.3016, 0.5926, 0.3129, 0.6373, 0.3016, 0.5926, 0.3121, 0.5868, 0.3129, 0.6373, 0.05589, 0.6187, 0.1926, 0.6226, 0.07419, 0.6328, 0.1926, 0.6226, 0.2026, 0.6222, 0.07419, 0.6328, 0.2026, 0.6222, 0.2125, 0.6214, 0.07419, 0.6328, 0.05589, 0.6187, 0.1731, 0.6218, 0.1926, 0.6226, 0.05589, 0.6187, 0.1545, 0.6188, 0.1731, 0.6218, 0.05589, 0.6187, 0.1371, 0.6139, 0.1545, 0.6188, 0.03986, 0.6025, 0.1371, 0.6139, 0.05589, 0.6187, 0.03986, 0.6025, 0.1209, 0.6071, 0.1371, 0.6139, 0.03986, 0.6025, 0.106, 0.5985, 0.1209, 0.6071, 0.02629, 0.5844, 0.106, 0.5985, 0.03986, 0.6025, 0.02629, 0.5844, 0.09265, 0.5883, 0.106, 0.5985, 0.02629, 0.5844, 0.08093, 0.5766, 0.09265, 0.5883, 0.01534, 0.5645, 0.08093, 0.5766, 0.02629, 0.5844, 0.01534, 0.5645, 0.07098, 0.5634, 0.08093, 0.5766, 0.007195, 0.5429, 0.07098, 0.5634, 0.01534, 0.5645, 0.007195, 0.5429, 0.06294, 0.549, 0.07098, 0.5634, 0.007195, 0.5429, 0.05695, 0.5334, 0.06294, 0.549, 0.002023, 0.5199, 0.05695, 0.5334, 0.007195, 0.5429, 0.002023, 0.5199, 0.05315, 0.5167, 0.05695, 0.5334, 0.0, 0.4955, 0.05315, 0.5167, 0.002023, 0.5199, 0.0, 0.4955, 0.05166, 0.4991, 0.05315, 0.5167, 0.0, 0.4955, 0.05256, 0.4812, 0.05166, 0.4991, 0.000926, 0.4779, 0.05256, 0.4812, 0.0, 0.4955, 0.000926, 0.4779, 0.05574, 0.4643, 0.05256, 0.4812, 0.004282, 0.4595, 0.05574, 0.4643, 0.000926, 0.4779, 0.004282, 0.4595, 0.06112, 0.4485, 0.05574, 0.4643, 0.01013, 0.4409, 0.06112, 0.4485, 0.004282, 0.4595, 0.01013, 0.4409, 0.06858, 0.434, 0.06112, 0.4485, 0.01854, 0.4224, 0.06858, 0.434, 0.01013, 0.4409, 0.01854, 0.4224, 0.07802, 0.4207, 0.06858, 0.434, 0.02957, 0.4044, 0.07802, 0.4207, 0.01854, 0.4224, 0.02957, 0.4044, 0.08934, 0.4088, 0.07802, 0.4207, 0.3029, 0.4024, 0.3121, 0.3567, 0.3129, 0.4081, 0.02957, 0.4044, 0.1024, 0.3985, 0.08934, 0.4088, 0.2928, 0.3973, 0.3121, 0.3567, 0.3029, 0.4024, 0.04328, 0.3875, 0.1024, 0.3985, 0.02957, 0.4044, 0.2826, 0.3926, 0.3121, 0.3567, 0.2928, 0.3973, 0.04328, 0.3875, 0.1172, 0.3897, 0.1024, 0.3985, 0.2723, 0.3884, 0.3121, 0.3567, 0.2826, 0.3926, 0.262, 0.3846, 0.3121, 0.3567, 0.2723, 0.3884, 0.04328, 0.3875, 0.1335, 0.3827, 0.1172, 0.3897, 0.2516, 0.3814, 0.3121, 0.3567, 0.262, 0.3846, 0.05973, 0.3719, 0.1335, 0.3827, 0.04328, 0.3875, 0.2413, 0.3787, 0.3121, 0.3567, 0.2516, 0.3814, 0.05973, 0.3719, 0.1512, 0.3774, 0.1335, 0.3827, 0.231, 0.3765, 0.3121, 0.3567, 0.2413, 0.3787, 0.2208, 0.3747, 0.3121, 0.3567, 0.231, 0.3765, 0.05973, 0.3719, 0.1704, 0.3741, 0.1512, 0.3774, 0.2107, 0.3736, 0.3121, 0.3567, 0.2208, 0.3747, 0.2006, 0.3729, 0.3121, 0.3567, 0.2107, 0.3736, 0.05973, 0.3719, 0.1907, 0.3728, 0.1704, 0.3741, 0.1907, 0.3728, 0.3121, 0.3567, 0.2006, 0.3729, 0.05973, 0.3719, 0.3121, 0.3567, 0.1907, 0.3728, 0.079, 0.3581, 0.3121, 0.3567, 0.05973, 0.3719, 0.079, 0.3581, 0.3034, 0.3527, 0.3121, 0.3567, 0.1011, 0.3466, 0.3034, 0.3527, 0.079, 0.3581, 0.1011, 0.3466, 0.2945, 0.3489, 0.3034, 0.3527, 0.1011, 0.3466, 0.2854, 0.3454, 0.2945, 0.3489, 0.1011, 0.3466, 0.276, 0.3422, 0.2854, 0.3454, 0.1262, 0.3377, 0.276, 0.3422, 0.1011, 0.3466, 0.1262, 0.3377, 0.2664, 0.3393, 0.276, 0.3422, 0.1262, 0.3377, 0.2563, 0.3367, 0.2664, 0.3393, 0.1262, 0.3377, 0.2458, 0.3345, 0.2563, 0.3367, 0.1543, 0.3319, 0.2458, 0.3345, 0.1262, 0.3377, 0.1543, 0.3319, 0.2349, 0.3326, 0.2458, 0.3345, 0.1543, 0.3319, 0.2234, 0.3312, 0.2349, 0.3326, 0.1543, 0.3319, 0.2114, 0.3302, 0.2234, 0.3312, 0.1854, 0.3296, 0.2114, 0.3302, 0.1543, 0.3319, 0.1854, 0.3296, 0.1988, 0.3296, 0.2114, 0.3302, 0.0, 7.64e-08, 0.1849, 0.3296, 0.1497, 0.3296, 0.0, 7.64e-08, 0.1665, 0.2575, 0.1849, 0.3296, 0.1665, 0.2575, 0.3408, 0.0, 0.1849, 0.3296, 0.0, 7.64e-08, 0.1144, 0.1388, 0.1665, 0.2575, 0.2227, 0.1388, 0.3408, 0.0, 0.1665, 0.2575, 0.0, 7.64e-08, 0.09502, 0.09657, 0.1144, 0.1388, 0.09502, 0.09657, 0.2227, 0.1388, 0.1144, 0.1388, 0.09502, 0.09657, 0.2432, 0.09657, 0.2227, 0.1388, 0.2432, 0.09657, 0.3408, 0.0, 0.2227, 0.1388, 0.0, 7.64e-08, 0.05109, 6.495e-08, 0.09502, 0.09657, 0.2897, 1.145e-08, 0.3408, 0.0, 0.2432, 0.09657, 0.9308, 0.6639, 0.8808, 0.3766, 0.9308, 0.3362, 0.8808, 0.3766, 0.843, 0.3362, 0.9308, 0.3362, 0.8808, 0.3766, 0.8259, 0.337, 0.843, 0.3362, 0.8808, 0.3766, 0.81, 0.3391, 0.8259, 0.337, 0.8808, 0.3766, 0.7953, 0.3426, 0.81, 0.3391, 0.8808, 0.3766, 0.782, 0.3474, 0.7953, 0.3426, 0.8808, 0.3766, 0.7699, 0.3535, 0.782, 0.3474, 0.8808, 0.3766, 0.7593, 0.3609, 0.7699, 0.3535, 0.8808, 0.3766, 0.7501, 0.3694, 0.7593, 0.3609, 0.8808, 0.3766, 0.8486, 0.3766, 0.7501, 0.3694, 0.8486, 0.3766, 0.7425, 0.379, 0.7501, 0.3694, 0.9308, 0.6639, 0.8808, 0.4794, 0.8808, 0.3766, 0.837, 0.377, 0.7425, 0.379, 0.8486, 0.3766, 0.8267, 0.3781, 0.7425, 0.379, 0.837, 0.377, 0.8175, 0.38, 0.7425, 0.379, 0.8267, 0.3781, 0.8175, 0.38, 0.7365, 0.3897, 0.7425, 0.379, 0.8094, 0.3826, 0.7365, 0.3897, 0.8175, 0.38, 0.8023, 0.3859, 0.7365, 0.3897, 0.8094, 0.3826, 0.7963, 0.3898, 0.7365, 0.3897, 0.8023, 0.3859, 0.7963, 0.3898, 0.7321, 0.4015, 0.7365, 0.3897, 0.7913, 0.3944, 0.7321, 0.4015, 0.7963, 0.3898, 0.7873, 0.3996, 0.7321, 0.4015, 0.7913, 0.3944, 0.7842, 0.4054, 0.7321, 0.4015, 0.7873, 0.3996, 0.7842, 0.4054, 0.7294, 0.4143, 0.7321, 0.4015, 0.782, 0.4117, 0.7294, 0.4143, 0.7842, 0.4054, 0.7806, 0.4186, 0.7294, 0.4143, 0.782, 0.4117, 0.7806, 0.4186, 0.7285, 0.428, 0.7294, 0.4143, 0.7801, 0.4261, 0.7285, 0.428, 0.7806, 0.4186, 0.7803, 0.4329, 0.7285, 0.428, 0.7801, 0.4261, 0.7803, 0.4329, 0.729, 0.4373, 0.7285, 0.428, 0.7813, 0.4395, 0.729, 0.4373, 0.7803, 0.4329, 0.7813, 0.4395, 0.7302, 0.4462, 0.729, 0.4373, 0.7831, 0.446, 0.7302, 0.4462, 0.7813, 0.4395, 0.7857, 0.4521, 0.7302, 0.4462, 0.7831, 0.446, 0.7857, 0.4521, 0.7324, 0.4546, 0.7302, 0.4462, 0.7894, 0.4578, 0.7324, 0.4546, 0.7857, 0.4521, 0.7894, 0.4578, 0.7353, 0.4626, 0.7324, 0.4546, 0.794, 0.463, 0.7353, 0.4626, 0.7894, 0.4578, 0.794, 0.463, 0.7391, 0.4701, 0.7353, 0.4626, 0.7999, 0.4677, 0.7391, 0.4701, 0.794, 0.463, 0.8069, 0.4717, 0.7391, 0.4701, 0.7999, 0.4677, 0.8069, 0.4717, 0.7437, 0.4771, 0.7391, 0.4701, 0.8152, 0.4749, 0.7437, 0.4771, 0.8069, 0.4717, 0.8248, 0.4774, 0.7437, 0.4771, 0.8152, 0.4749, 0.8248, 0.4774, 0.749, 0.4837, 0.7437, 0.4771, 0.836, 0.4789, 0.749, 0.4837, 0.8248, 0.4774, 0.8486, 0.4794, 0.749, 0.4837, 0.836, 0.4789, 0.9308, 0.6639, 0.8808, 0.5217, 0.8808, 0.4794, 0.8808, 0.5217, 0.8486, 0.4794, 0.8808, 0.4794, 0.8808, 0.5217, 0.749, 0.4837, 0.8486, 0.4794, 0.8808, 0.5217, 0.7551, 0.4897, 0.749, 0.4837, 0.8808, 0.5217, 0.7619, 0.4952, 0.7551, 0.4897, 0.8808, 0.5217, 0.7695, 0.5001, 0.7619, 0.4952, 0.8808, 0.5217, 0.7778, 0.5045, 0.7695, 0.5001, 0.8808, 0.5217, 0.7868, 0.5082, 0.7778, 0.5045, 0.8808, 0.5217, 0.7791, 0.5134, 0.7868, 0.5082, 0.8808, 0.5217, 0.7719, 0.519, 0.7791, 0.5134, 0.8808, 0.5217, 0.8598, 0.5217, 0.7719, 0.519, 0.8598, 0.5217, 0.8535, 0.5219, 0.7719, 0.519, 0.8535, 0.5219, 0.765, 0.525, 0.7719, 0.519, 0.9308, 0.6639, 0.8808, 0.6639, 0.8808, 0.5217, 0.8473, 0.5226, 0.765, 0.525, 0.8535, 0.5219, 0.8411, 0.5239, 0.765, 0.525, 0.8473, 0.5226, 0.8347, 0.5262, 0.765, 0.525, 0.8411, 0.5239, 0.8347, 0.5262, 0.7585, 0.5315, 0.765, 0.525, 0.8281, 0.5294, 0.7585, 0.5315, 0.8347, 0.5262, 0.8212, 0.5339, 0.7585, 0.5315, 0.8281, 0.5294, 0.8212, 0.5339, 0.7521, 0.5384, 0.7585, 0.5315, 0.8139, 0.5398, 0.7521, 0.5384, 0.8212, 0.5339, 0.8139, 0.5398, 0.746, 0.5457, 0.7521, 0.5384, 0.8061, 0.5473, 0.746, 0.5457, 0.8139, 0.5398, 0.8061, 0.5473, 0.74, 0.5535, 0.746, 0.5457, 0.7976, 0.5565, 0.74, 0.5535, 0.8061, 0.5473, 0.7976, 0.5565, 0.734, 0.5617, 0.74, 0.5535, 0.7884, 0.5677, 0.734, 0.5617, 0.7976, 0.5565, 0.7884, 0.5677, 0.728, 0.5704, 0.734, 0.5617, 0.7783, 0.581, 0.728, 0.5704, 0.7884, 0.5677, 0.7783, 0.581, 0.7219, 0.5795, 0.728, 0.5704, 0.7783, 0.581, 0.7156, 0.589, 0.7219, 0.5795, 0.7673, 0.5966, 0.7156, 0.589, 0.7783, 0.581, 0.7673, 0.5966, 0.7091, 0.599, 0.7156, 0.589, 0.7214, 0.6639, 0.7091, 0.599, 0.7673, 0.5966, 0.7214, 0.6639, 0.7055, 0.6045, 0.7091, 0.599, 0.7214, 0.6639, 0.7021, 0.6095, 0.7055, 0.6045, 0.7214, 0.6639, 0.6988, 0.6143, 0.7021, 0.6095, 0.7214, 0.6639, 0.6955, 0.619, 0.6988, 0.6143, 0.7214, 0.6639, 0.6922, 0.6236, 0.6955, 0.619, 0.7214, 0.6639, 0.6888, 0.6282, 0.6922, 0.6236, 0.7214, 0.6639, 0.6852, 0.6331, 0.6888, 0.6282, 0.7214, 0.6639, 0.6813, 0.6382, 0.6852, 0.6331, 0.7214, 0.6639, 0.6771, 0.6438, 0.6813, 0.6382, 0.7214, 0.6639, 0.6724, 0.6498, 0.6771, 0.6438, 0.7214, 0.6639, 0.6673, 0.6565, 0.6724, 0.6498, 0.7214, 0.6639, 0.6616, 0.6639, 0.6673, 0.6565, 0.5654, 0.9378, 0.6104, 0.6639, 0.6104, 0.9378, 0.5654, 0.9378, 0.5654, 0.6639, 0.6104, 0.6639, 0.0, 0.0, 0.0, 0.0, 0.0, 0.0, 1.0, 0.2854, 0.9499, 5.727e-08, 1.0, 0.0, 0.0, 0.0, 0.0, 0.0, 0.0, 0.0, 1.0, 0.2854, 0.9499, 0.2854, 0.9499, 5.727e-08, 0.3408, 0.3362, 0.3908, 0.6216, 0.3408, 0.6639, 0.3908, 0.6216, 0.4761, 0.6639, 0.3408, 0.6639, 0.3908, 0.6216, 0.5068, 0.6622, 0.4761, 0.6639, 0.3908, 0.6216, 0.5346, 0.6571, 0.5068, 0.6622, 0.3908, 0.6216, 0.5594, 0.6492, 0.5346, 0.6571, 0.3908, 0.6216, 0.5814, 0.6386, 0.5594, 0.6492, 0.3908, 0.6216, 0.6007, 0.6258, 0.5814, 0.6386, 0.3908, 0.6216, 0.468, 0.6216, 0.6007, 0.6258, 0.468, 0.6216, 0.4913, 0.6205, 0.6007, 0.6258, 0.4913, 0.6205, 0.6171, 0.611, 0.6007, 0.6258, 0.3408, 0.3362, 0.3908, 0.3785, 0.3908, 0.6216, 0.5124, 0.6172, 0.6171, 0.611, 0.4913, 0.6205, 0.5313, 0.6119, 0.6171, 0.611, 0.5124, 0.6172, 0.5482, 0.6047, 0.6171, 0.611, 0.5313, 0.6119, 0.5482, 0.6047, 0.6309, 0.5946, 0.6171, 0.611, 0.5629, 0.5959, 0.6309, 0.5946, 0.5482, 0.6047, 0.5756, 0.5855, 0.6309, 0.5946, 0.5629, 0.5959, 0.5756, 0.5855, 0.6421, 0.5769, 0.6309, 0.5946, 0.5862, 0.5738, 0.6421, 0.5769, 0.5756, 0.5855, 0.5862, 0.5738, 0.6507, 0.5583, 0.6421, 0.5769, 0.5949, 0.5608, 0.6507, 0.5583, 0.5862, 0.5738, 0.6015, 0.5468, 0.6507, 0.5583, 0.5949, 0.5608, 0.6015, 0.5468, 0.6568, 0.5391, 0.6507, 0.5583, 0.6062, 0.5319, 0.6568, 0.5391, 0.6015, 0.5468, 0.6062, 0.5319, 0.6604, 0.5195, 0.6568, 0.5391, 0.6091, 0.5163, 0.6604, 0.5195, 0.6062, 0.5319, 0.6091, 0.5163, 0.6616, 0.5001, 0.6604, 0.5195, 0.61, 0.5001, 0.6616, 0.5001, 0.6091, 0.5163, 0.6094, 0.4892, 0.6616, 0.5001, 0.61, 0.5001, 0.6094, 0.4892, 0.6601, 0.4792, 0.6616, 0.5001, 0.6075, 0.477, 0.6601, 0.4792, 0.6094, 0.4892, 0.6075, 0.477, 0.6559, 0.4587, 0.6601, 0.4792, 0.6042, 0.464, 0.6559, 0.4587, 0.6075, 0.477, 0.599, 0.4506, 0.6559, 0.4587, 0.6042, 0.464, 0.599, 0.4506, 0.6489, 0.439, 0.6559, 0.4587, 0.592, 0.4372, 0.6489, 0.439, 0.599, 0.4506, 0.592, 0.4372, 0.6392, 0.4202, 0.6489, 0.439, 0.5828, 0.4242, 0.6392, 0.4202, 0.592, 0.4372, 0.5712, 0.412, 0.6392, 0.4202, 0.5828, 0.4242, 0.5712, 0.412, 0.627, 0.4027, 0.6392, 0.4202, 0.5571, 0.4011, 0.627, 0.4027, 0.5712, 0.412, 0.5571, 0.4011, 0.6122, 0.3866, 0.627, 0.4027, 0.5402, 0.3918, 0.6122, 0.3866, 0.5571, 0.4011, 0.5202, 0.3847, 0.6122, 0.3866, 0.5402, 0.3918, 0.5202, 0.3847, 0.5951, 0.3723, 0.6122, 0.3866, 0.4971, 0.3801, 0.5951, 0.3723, 0.5202, 0.3847, 0.4705, 0.3785, 0.5951, 0.3723, 0.4971, 0.3801, 0.3408, 0.3362, 0.4705, 0.3785, 0.3908, 0.3785, 0.3408, 0.3362, 0.5951, 0.3723, 0.4705, 0.3785, 0.3408, 0.3362, 0.5757, 0.36, 0.5951, 0.3723, 0.3408, 0.3362, 0.554, 0.35, 0.5757, 0.36, 0.3408, 0.3362, 0.5303, 0.3425, 0.554, 0.35, 0.3408, 0.3362, 0.5044, 0.3379, 0.5303, 0.3425, 0.3408, 0.3362, 0.4767, 0.3362, 0.5044, 0.3379, 0.5074, 0.3351, 0.5435, 0.3359, 0.5345, 0.3362, 0.5074, 0.3351, 0.5525, 0.3353, 0.5435, 0.3359, 0.5074, 0.3351, 0.5616, 0.3343, 0.5525, 0.3353, 0.4818, 0.3311, 0.5616, 0.3343, 0.5074, 0.3351, 0.4818, 0.3311, 0.5708, 0.3329, 0.5616, 0.3343, 0.4818, 0.3311, 0.5802, 0.3312, 0.5708, 0.3329, 0.4818, 0.3311, 0.5898, 0.329, 0.5802, 0.3312, 0.4577, 0.3243, 0.5898, 0.329, 0.4818, 0.3311, 0.4577, 0.3243, 0.5996, 0.3265, 0.5898, 0.329, 0.4577, 0.3243, 0.6097, 0.3236, 0.5996, 0.3265, 0.4577, 0.3243, 0.6201, 0.3203, 0.6097, 0.3236, 0.4354, 0.315, 0.6201, 0.3203, 0.4577, 0.3243, 0.4354, 0.315, 0.6309, 0.3165, 0.6201, 0.3203, 0.4354, 0.315, 0.642, 0.3123, 0.6309, 0.3165, 0.4354, 0.315, 0.6536, 0.3077, 0.642, 0.3123, 0.415, 0.3032, 0.6536, 0.3077, 0.4354, 0.315, 0.415, 0.3032, 0.5532, 0.2918, 0.6536, 0.3077, 0.5532, 0.2918, 0.563, 0.2906, 0.6536, 0.3077, 0.563, 0.2906, 0.5728, 0.2888, 0.6536, 0.3077, 0.5728, 0.2888, 0.5825, 0.2866, 0.6536, 0.3077, 0.5825, 0.2866, 0.5923, 0.284, 0.6536, 0.3077, 0.5923, 0.284, 0.602, 0.2808, 0.6536, 0.3077, 0.602, 0.2808, 0.6119, 0.2771, 0.6536, 0.3077, 0.6119, 0.2771, 0.6219, 0.2729, 0.6536, 0.3077, 0.6219, 0.2729, 0.632, 0.2682, 0.6536, 0.3077, 0.632, 0.2682, 0.6423, 0.263, 0.6536, 0.3077, 0.6423, 0.263, 0.6528, 0.2572, 0.6536, 0.3077, 0.3966, 0.2891, 0.5333, 0.293, 0.415, 0.3032, 0.5333, 0.293, 0.5433, 0.2926, 0.415, 0.3032, 0.5433, 0.2926, 0.5532, 0.2918, 0.415, 0.3032, 0.3966, 0.2891, 0.5138, 0.2922, 0.5333, 0.293, 0.3966, 0.2891, 0.4953, 0.2892, 0.5138, 0.2922, 0.3966, 0.2891, 0.4778, 0.2843, 0.4953, 0.2892, 0.3806, 0.273, 0.4778, 0.2843, 0.3966, 0.2891, 0.3806, 0.273, 0.4616, 0.2775, 0.4778, 0.2843, 0.3806, 0.273, 0.4468, 0.2689, 0.4616, 0.2775, 0.367, 0.2548, 0.4468, 0.2689, 0.3806, 0.273, 0.367, 0.2548, 0.4334, 0.2587, 0.4468, 0.2689, 0.367, 0.2548, 0.4217, 0.247, 0.4334, 0.2587, 0.3561, 0.2349, 0.4217, 0.247, 0.367, 0.2548, 0.3561, 0.2349, 0.4117, 0.2338, 0.4217, 0.247, 0.348, 0.2133, 0.4117, 0.2338, 0.3561, 0.2349, 0.348, 0.2133, 0.4037, 0.2194, 0.4117, 0.2338, 0.348, 0.2133, 0.3977, 0.2038, 0.4037, 0.2194, 0.3428, 0.1903, 0.3977, 0.2038, 0.348, 0.2133, 0.3428, 0.1903, 0.3939, 0.1871, 0.3977, 0.2038, 0.3408, 0.1659, 0.3939, 0.1871, 0.3428, 0.1903, 0.3408, 0.1659, 0.3924, 0.1695, 0.3939, 0.1871, 0.3408, 0.1659, 0.3933, 0.1516, 0.3924, 0.1695, 0.3417, 0.1483, 0.3933, 0.1516, 0.3408, 0.1659, 0.3417, 0.1483, 0.3965, 0.1347, 0.3933, 0.1516, 0.345, 0.1299, 0.3965, 0.1347, 0.3417, 0.1483, 0.345, 0.1299, 0.4019, 0.1189, 0.3965, 0.1347, 0.3509, 0.1113, 0.4019, 0.1189, 0.345, 0.1299, 0.3509, 0.1113, 0.4093, 0.1044, 0.4019, 0.1189, 0.3593, 0.09278, 0.4093, 0.1044, 0.3509, 0.1113, 0.3593, 0.09278, 0.4188, 0.09109, 0.4093, 0.1044, 0.3703, 0.07484, 0.4188, 0.09109, 0.3593, 0.09278, 0.3703, 0.07484, 0.4301, 0.07923, 0.4188, 0.09109, 0.6436, 0.07285, 0.6528, 0.02708, 0.6536, 0.07848, 0.3703, 0.07484, 0.4432, 0.06887, 0.4301, 0.07923, 0.6335, 0.06768, 0.6528, 0.02708, 0.6436, 0.07285, 0.384, 0.05788, 0.4432, 0.06887, 0.3703, 0.07484, 0.6233, 0.06299, 0.6528, 0.02708, 0.6335, 0.06768, 0.384, 0.05788, 0.4579, 0.06011, 0.4432, 0.06887, 0.613, 0.05877, 0.6528, 0.02708, 0.6233, 0.06299, 0.6027, 0.05505, 0.6528, 0.02708, 0.613, 0.05877, 0.384, 0.05788, 0.4742, 0.05307, 0.4579, 0.06011, 0.5924, 0.05182, 0.6528, 0.02708, 0.6027, 0.05505, 0.4005, 0.04231, 0.4742, 0.05307, 0.384, 0.05788, 0.5821, 0.04909, 0.6528, 0.02708, 0.5924, 0.05182, 0.4005, 0.04231, 0.492, 0.04783, 0.4742, 0.05307, 0.5718, 0.04687, 0.6528, 0.02708, 0.5821, 0.04909, 0.5616, 0.04516, 0.6528, 0.02708, 0.5718, 0.04687, 0.4005, 0.04231, 0.5111, 0.0445, 0.492, 0.04783, 0.5514, 0.04397, 0.6528, 0.02708, 0.5616, 0.04516, 0.5414, 0.0433, 0.6528, 0.02708, 0.5514, 0.04397, 0.4005, 0.04231, 0.5315, 0.04317, 0.5111, 0.0445, 0.5315, 0.04317, 0.6528, 0.02708, 0.5414, 0.0433, 0.4005, 0.04231, 0.6528, 0.02708, 0.5315, 0.04317, 0.4198, 0.02855, 0.6528, 0.02708, 0.4005, 0.04231, 0.4198, 0.02855, 0.6441, 0.0231, 0.6528, 0.02708, 0.4419, 0.01703, 0.6441, 0.0231, 0.4198, 0.02855, 0.4419, 0.01703, 0.6353, 0.01935, 0.6441, 0.0231, 0.4419, 0.01703, 0.6262, 0.01585, 0.6353, 0.01935, 0.4419, 0.01703, 0.6168, 0.01263, 0.6262, 0.01585, 0.467, 0.008147, 0.6168, 0.01263, 0.4419, 0.01703, 0.467, 0.008147, 0.6071, 0.009715, 0.6168, 0.01263, 0.467, 0.008147, 0.5971, 0.00713, 0.6071, 0.009715, 0.467, 0.008147, 0.5866, 0.004902, 0.5971, 0.00713, 0.4951, 0.002332, 0.5866, 0.004902, 0.467, 0.008147, 0.4951, 0.002332, 0.5757, 0.003055, 0.5866, 0.004902, 0.4951, 0.002332, 0.5642, 0.001615, 0.5757, 0.003055, 0.4951, 0.002332, 0.5522, 0.0006094, 0.5642, 0.001615, 0.5262, 0.0, 0.5522, 0.0006094, 0.4951, 0.002332, 0.5262, 0.0, 0.5395, 6.233e-05, 0.5522, 0.0006094])
me_cutitle_01.materials.append(mat_material_004)
me_cutitle_01.use_remesh_preserve_volume = False
me_cutitle_01.use_remesh_preserve_attributes = False
me_cutitle_01.use_mirror_vertex_groups = False
me_cutitle_01.update()
me_cylinder_001 = bpy.data.meshes.new('Cylinder.001')
me_cylinder_001.from_pydata([(0.1372, 0.07479, 0.1472), (0.1372, 0.05412, 0.1472), (0.1419, 0.07479, 0.1468), (0.1419, 0.05412, 0.1468), (0.1464, 0.07479, 0.1454), (0.1464, 0.05412, 0.1454), (0.1506, 0.07479, 0.1432), (0.1506, 0.05412, 0.1432), (0.1542, 0.07479, 0.1402), (0.1542, 0.05412, 0.1402), (0.1572, 0.07479, 0.1365), (0.1572, 0.05412, 0.1365), (0.1594, 0.07479, 0.1324), (0.1594, 0.05412, 0.1324), (0.1608, 0.07479, 0.1278), (0.1608, 0.05412, 0.1278), (0.1613, 0.07479, 0.1231), (0.1613, 0.05412, 0.1231), (0.1608, 0.07479, 0.1184), (0.1608, 0.05412, 0.1184), (0.1594, 0.07479, 0.1139), (0.1594, 0.05412, 0.1139), (0.1572, 0.07479, 0.1097), (0.1572, 0.05412, 0.1097), (0.1542, 0.07479, 0.1061), (0.1542, 0.05412, 0.1061), (0.1506, 0.07479, 0.1031), (0.1506, 0.05412, 0.1031), (0.1464, 0.07479, 0.1008), (0.1464, 0.05412, 0.1008), (0.1419, 0.07479, 0.09947), (0.1419, 0.05412, 0.09947), (0.1372, 0.07479, 0.09901), (0.1372, 0.05412, 0.09901), (0.1325, 0.07479, 0.09947), (0.1325, 0.05412, 0.09947), (0.1279, 0.07479, 0.1008), (0.1279, 0.05412, 0.1008), (0.1238, 0.07479, 0.1031), (0.1238, 0.05412, 0.1031), (0.1201, 0.07479, 0.1061), (0.1201, 0.05412, 0.1061), (0.1171, 0.07479, 0.1097), (0.1171, 0.05412, 0.1097), (0.1149, 0.07479, 0.1139), (0.1149, 0.05412, 0.1139), (0.1135, 0.07479, 0.1184), (0.1135, 0.05412, 0.1184), (0.113, 0.07479, 0.1231), (0.113, 0.05412, 0.1231), (0.1135, 0.07479, 0.1278), (0.1135, 0.05412, 0.1278), (0.1149, 0.07479, 0.1324), (0.1149, 0.05412, 0.1324), (0.1171, 0.07479, 0.1365), (0.1171, 0.05412, 0.1365), (0.1201, 0.07479, 0.1402), (0.1201, 0.05412, 0.1402), (0.1238, 0.07479, 0.1432), (0.1238, 0.05412, 0.1432), (0.1279, 0.07479, 0.1454), (0.1279, 0.05412, 0.1454), (0.1325, 0.07479, 0.1468), (0.1325, 0.05412, 0.1468), (-0.1407, 0.08148, 0.1351), (-0.1407, 0.06081, 0.1351), (-0.1384, 0.08148, 0.1348), (-0.1384, 0.06081, 0.1348), (-0.1362, 0.08148, 0.1341), (-0.1362, 0.06081, 0.1341), (-0.1341, 0.08148, 0.133), (-0.1341, 0.06081, 0.133), (-0.1323, 0.08148, 0.1316), (-0.1323, 0.06081, 0.1316), (-0.1308, 0.08148, 0.1298), (-0.1308, 0.06081, 0.1298), (-0.1297, 0.08148, 0.1277), (-0.1297, 0.06081, 0.1277), (-0.129, 0.08148, 0.1255), (-0.129, 0.06081, 0.1255), (-0.1288, 0.08148, 0.1231), (-0.1288, 0.06081, 0.1231), (-0.129, 0.08148, 0.1208), (-0.129, 0.06081, 0.1208), (-0.1297, 0.08148, 0.1186), (-0.1297, 0.06081, 0.1186), (-0.1308, 0.08148, 0.1165), (-0.1308, 0.06081, 0.1165), (-0.1323, 0.08148, 0.1147), (-0.1323, 0.06081, 0.1147), (-0.1341, 0.08148, 0.1132), (-0.1341, 0.06081, 0.1132), (-0.1362, 0.08148, 0.1121), (-0.1362, 0.06081, 0.1121), (-0.1384, 0.08148, 0.1114), (-0.1384, 0.06081, 0.1114), (-0.1407, 0.08148, 0.1112), (-0.1407, 0.06081, 0.1112), (-0.1431, 0.08148, 0.1114), (-0.1431, 0.06081, 0.1114), (-0.1453, 0.08148, 0.1121), (-0.1453, 0.06081, 0.1121), (-0.1474, 0.08148, 0.1132), (-0.1474, 0.06081, 0.1132), (-0.1492, 0.08148, 0.1147), (-0.1492, 0.06081, 0.1147), (-0.1507, 0.08148, 0.1165), (-0.1507, 0.06081, 0.1165), (-0.1518, 0.08148, 0.1186), (-0.1518, 0.06081, 0.1186), (-0.1524, 0.08148, 0.1208), (-0.1524, 0.06081, 0.1208), (-0.1527, 0.08148, 0.1231), (-0.1527, 0.06081, 0.1231), (-0.1524, 0.08148, 0.1255), (-0.1524, 0.06081, 0.1255), (-0.1518, 0.08148, 0.1277), (-0.1518, 0.06081, 0.1277), (-0.1507, 0.08148, 0.1298), (-0.1507, 0.06081, 0.1298), (-0.1492, 0.08148, 0.1316), (-0.1492, 0.06081, 0.1316), (-0.1474, 0.08148, 0.133), (-0.1474, 0.06081, 0.133), (-0.1453, 0.08148, 0.1341), (-0.1453, 0.06081, 0.1341), (-0.1431, 0.08148, 0.1348), (-0.1431, 0.06081, 0.1348), (-0.0836, 0.07479, 0.1351), (-0.0836, 0.05412, 0.1351), (-0.08127, 0.07479, 0.1348), (-0.08127, 0.05412, 0.1348), (-0.07904, 0.07479, 0.1341), (-0.07904, 0.05412, 0.1341), (-0.07697, 0.07479, 0.133), (-0.07697, 0.05412, 0.133), (-0.07517, 0.07479, 0.1316), (-0.07517, 0.05412, 0.1316), (-0.07368, 0.07479, 0.1298), (-0.07368, 0.05412, 0.1298), (-0.07258, 0.07479, 0.1277), (-0.07258, 0.05412, 0.1277), (-0.0719, 0.07479, 0.1255), (-0.0719, 0.05412, 0.1255), (-0.07167, 0.07479, 0.1231), (-0.07167, 0.05412, 0.1231), (-0.0719, 0.07479, 0.1208), (-0.0719, 0.05412, 0.1208), (-0.07258, 0.07479, 0.1186), (-0.07258, 0.05412, 0.1186), (-0.07368, 0.07479, 0.1165), (-0.07368, 0.05412, 0.1165), (-0.07517, 0.07479, 0.1147), (-0.07517, 0.05412, 0.1147), (-0.07697, 0.07479, 0.1132), (-0.07697, 0.05412, 0.1132), (-0.07904, 0.07479, 0.1121), (-0.07904, 0.05412, 0.1121), (-0.08127, 0.07479, 0.1114), (-0.08127, 0.05412, 0.1114), (-0.0836, 0.07479, 0.1112), (-0.0836, 0.05412, 0.1112), (-0.08593, 0.07479, 0.1114), (-0.08593, 0.05412, 0.1114), (-0.08816, 0.07479, 0.1121), (-0.08816, 0.05412, 0.1121), (-0.09023, 0.07479, 0.1132), (-0.09023, 0.05412, 0.1132), (-0.09203, 0.07479, 0.1147), (-0.09203, 0.05412, 0.1147), (-0.09352, 0.07479, 0.1165), (-0.09352, 0.05412, 0.1165), (-0.09462, 0.07479, 0.1186), (-0.09462, 0.05412, 0.1186), (-0.0953, 0.07479, 0.1208), (-0.0953, 0.05412, 0.1208), (-0.09553, 0.07479, 0.1231), (-0.09553, 0.05412, 0.1231), (-0.0953, 0.07479, 0.1255), (-0.0953, 0.05412, 0.1255), (-0.09462, 0.07479, 0.1277), (-0.09462, 0.05412, 0.1277), (-0.09352, 0.07479, 0.1298), (-0.09352, 0.05412, 0.1298), (-0.09203, 0.07479, 0.1316), (-0.09203, 0.05412, 0.1316), (-0.09023, 0.07479, 0.133), (-0.09023, 0.05412, 0.133), (-0.08816, 0.07479, 0.1341), (-0.08816, 0.05412, 0.1341), (-0.08593, 0.07479, 0.1348), (-0.08593, 0.05412, 0.1348), (-0.02955, 0.07479, 0.1351), (-0.02955, 0.05412, 0.1351), (-0.02722, 0.07479, 0.1348), (-0.02722, 0.05412, 0.1348), (-0.02498, 0.07479, 0.1341), (-0.02498, 0.05412, 0.1341), (-0.02292, 0.07479, 0.133), (-0.02292, 0.05412, 0.133), (-0.02111, 0.07479, 0.1316), (-0.02111, 0.05412, 0.1316), (-0.01963, 0.07479, 0.1298), (-0.01963, 0.05412, 0.1298), (-0.01853, 0.07479, 0.1277), (-0.01853, 0.05412, 0.1277), (-0.01785, 0.07479, 0.1255), (-0.01785, 0.05412, 0.1255), (-0.01762, 0.07479, 0.1231), (-0.01762, 0.05412, 0.1231), (-0.01785, 0.07479, 0.1208), (-0.01785, 0.05412, 0.1208), (-0.01853, 0.07479, 0.1186), (-0.01853, 0.05412, 0.1186), (-0.01963, 0.07479, 0.1165), (-0.01963, 0.05412, 0.1165), (-0.02111, 0.07479, 0.1147), (-0.02111, 0.05412, 0.1147), (-0.02292, 0.07479, 0.1132), (-0.02292, 0.05412, 0.1132), (-0.02498, 0.07479, 0.1121), (-0.02498, 0.05412, 0.1121), (-0.02722, 0.07479, 0.1114), (-0.02722, 0.05412, 0.1114), (-0.02955, 0.07479, 0.1112), (-0.02955, 0.05412, 0.1112), (-0.03187, 0.07479, 0.1114), (-0.03187, 0.05412, 0.1114), (-0.03411, 0.07479, 0.1121), (-0.03411, 0.05412, 0.1121), (-0.03617, 0.07479, 0.1132), (-0.03617, 0.05412, 0.1132), (-0.03798, 0.07479, 0.1147), (-0.03798, 0.05412, 0.1147), (-0.03946, 0.07479, 0.1165), (-0.03946, 0.05412, 0.1165), (-0.04057, 0.07479, 0.1186), (-0.04057, 0.05412, 0.1186), (-0.04124, 0.07479, 0.1208), (-0.04124, 0.05412, 0.1208), (-0.04147, 0.07479, 0.1231), (-0.04147, 0.05412, 0.1231), (-0.04124, 0.07479, 0.1255), (-0.04124, 0.05412, 0.1255), (-0.04057, 0.07479, 0.1277), (-0.04057, 0.05412, 0.1277), (-0.03946, 0.07479, 0.1298), (-0.03946, 0.05412, 0.1298), (-0.03798, 0.07479, 0.1316), (-0.03798, 0.05412, 0.1316), (-0.03617, 0.07479, 0.133), (-0.03617, 0.05412, 0.133), (-0.03411, 0.07479, 0.1341), (-0.03411, 0.05412, 0.1341), (-0.03187, 0.07479, 0.1348), (-0.03187, 0.05412, 0.1348), (0.02142, 0.07479, 0.1351), (0.02142, 0.05412, 0.1351), (0.02374, 0.07479, 0.1348), (0.02374, 0.05412, 0.1348), (0.02598, 0.07479, 0.1341), (0.02598, 0.05412, 0.1341), (0.02804, 0.07479, 0.133), (0.02804, 0.05412, 0.133), (0.02985, 0.07479, 0.1316), (0.02985, 0.05412, 0.1316), (0.03133, 0.07479, 0.1298), (0.03133, 0.05412, 0.1298), (0.03244, 0.07479, 0.1277), (0.03244, 0.05412, 0.1277), (0.03311, 0.07479, 0.1255), (0.03311, 0.05412, 0.1255), (0.03334, 0.07479, 0.1231), (0.03334, 0.05412, 0.1231), (0.03311, 0.07479, 0.1208), (0.03311, 0.05412, 0.1208), (0.03244, 0.07479, 0.1186), (0.03244, 0.05412, 0.1186), (0.03133, 0.07479, 0.1165), (0.03133, 0.05412, 0.1165), (0.02985, 0.07479, 0.1147), (0.02985, 0.05412, 0.1147), (0.02804, 0.07479, 0.1132), (0.02804, 0.05412, 0.1132), (0.02598, 0.07479, 0.1121), (0.02598, 0.05412, 0.1121), (0.02374, 0.07479, 0.1114), (0.02374, 0.05412, 0.1114), (0.02142, 0.07479, 0.1112), (0.02142, 0.05412, 0.1112), (0.01909, 0.07479, 0.1114), (0.01909, 0.05412, 0.1114), (0.01685, 0.07479, 0.1121), (0.01685, 0.05412, 0.1121), (0.01479, 0.07479, 0.1132), (0.01479, 0.05412, 0.1132), (0.01298, 0.07479, 0.1147), (0.01298, 0.05412, 0.1147), (0.0115, 0.07479, 0.1165), (0.0115, 0.05412, 0.1165), (0.0104, 0.07479, 0.1186), (0.0104, 0.05412, 0.1186), (0.00972, 0.07479, 0.1208), (0.00972, 0.05412, 0.1208), (0.009491, 0.07479, 0.1231), (0.009491, 0.05412, 0.1231), (0.00972, 0.07479, 0.1255), (0.00972, 0.05412, 0.1255), (0.0104, 0.07479, 0.1277), (0.0104, 0.05412, 0.1277), (0.0115, 0.07479, 0.1298), (0.0115, 0.05412, 0.1298), (0.01298, 0.07479, 0.1316), (0.01298, 0.05412, 0.1316), (0.01479, 0.07479, 0.133), (0.01479, 0.05412, 0.133), (0.01685, 0.07479, 0.1341), (0.01685, 0.05412, 0.1341), (0.01909, 0.07479, 0.1348), (0.01909, 0.05412, 0.1348), (0.07341, 0.07479, 0.1351), (0.07341, 0.05412, 0.1351), (0.07574, 0.07479, 0.1348), (0.07574, 0.05412, 0.1348), (0.07798, 0.07479, 0.1341), (0.07798, 0.05412, 0.1341), (0.08004, 0.07479, 0.133), (0.08004, 0.05412, 0.133), (0.08184, 0.07479, 0.1316), (0.08184, 0.05412, 0.1316), (0.08333, 0.07479, 0.1298), (0.08333, 0.05412, 0.1298), (0.08443, 0.07479, 0.1277), (0.08443, 0.05412, 0.1277), (0.08511, 0.07479, 0.1255), (0.08511, 0.05412, 0.1255), (0.08534, 0.07479, 0.1231), (0.08534, 0.05412, 0.1231), (0.08511, 0.07479, 0.1208), (0.08511, 0.05412, 0.1208), (0.08443, 0.07479, 0.1186), (0.08443, 0.05412, 0.1186), (0.08333, 0.07479, 0.1165), (0.08333, 0.05412, 0.1165), (0.08184, 0.07479, 0.1147), (0.08184, 0.05412, 0.1147), (0.08004, 0.07479, 0.1132), (0.08004, 0.05412, 0.1132), (0.07798, 0.07479, 0.1121), (0.07798, 0.05412, 0.1121), (0.07574, 0.07479, 0.1114), (0.07574, 0.05412, 0.1114), (0.07341, 0.07479, 0.1112), (0.07341, 0.05412, 0.1112), (0.07108, 0.07479, 0.1114), (0.07108, 0.05412, 0.1114), (0.06885, 0.07479, 0.1121), (0.06885, 0.05412, 0.1121), (0.06678, 0.07479, 0.1132), (0.06678, 0.05412, 0.1132), (0.06498, 0.07479, 0.1147), (0.06498, 0.05412, 0.1147), (0.06349, 0.07479, 0.1165), (0.06349, 0.05412, 0.1165), (0.06239, 0.07479, 0.1186), (0.06239, 0.05412, 0.1186), (0.06171, 0.07479, 0.1208), (0.06171, 0.05412, 0.1208), (0.06148, 0.07479, 0.1231), (0.06148, 0.05412, 0.1231), (0.06171, 0.07479, 0.1255), (0.06171, 0.05412, 0.1255), (0.06239, 0.07479, 0.1277), (0.06239, 0.05412, 0.1277), (0.06349, 0.07479, 0.1298), (0.06349, 0.05412, 0.1298), (0.06498, 0.07479, 0.1316), (0.06498, 0.05412, 0.1316), (0.06678, 0.07479, 0.133), (0.06678, 0.05412, 0.133), (0.06885, 0.07479, 0.1341), (0.06885, 0.05412, 0.1341), (0.07108, 0.07479, 0.1348), (0.07108, 0.05412, 0.1348)], [], [(0, 1, 3, 2), (2, 3, 5, 4), (4, 5, 7, 6), (6, 7, 9, 8), (8, 9, 11, 10), (10, 11, 13, 12), (12, 13, 15, 14), (14, 15, 17, 16), (16, 17, 19, 18), (18, 19, 21, 20), (20, 21, 23, 22), (22, 23, 25, 24), (24, 25, 27, 26), (26, 27, 29, 28), (28, 29, 31, 30), (30, 31, 33, 32), (32, 33, 35, 34), (34, 35, 37, 36), (36, 37, 39, 38), (38, 39, 41, 40), (40, 41, 43, 42), (42, 43, 45, 44), (44, 45, 47, 46), (46, 47, 49, 48), (48, 49, 51, 50), (50, 51, 53, 52), (52, 53, 55, 54), (54, 55, 57, 56), (56, 57, 59, 58), (58, 59, 61, 60), (3, 1, 63, 61, 59, 57, 55, 53, 51, 49, 47, 45, 43, 41, 39, 37, 35, 33, 31, 29, 27, 25, 23, 21, 19, 17, 15, 13, 11, 9, 7, 5), (60, 61, 63, 62), (62, 63, 1, 0), (0, 2, 4, 6, 8, 10, 12, 14, 16, 18, 20, 22, 24, 26, 28, 30, 32, 34, 36, 38, 40, 42, 44, 46, 48, 50, 52, 54, 56, 58, 60, 62), (64, 65, 67, 66), (66, 67, 69, 68), (68, 69, 71, 70), (70, 71, 73, 72), (72, 73, 75, 74), (74, 75, 77, 76), (76, 77, 79, 78), (78, 79, 81, 80), (80, 81, 83, 82), (82, 83, 85, 84), (84, 85, 87, 86), (86, 87, 89, 88), (88, 89, 91, 90), (90, 91, 93, 92), (92, 93, 95, 94), (94, 95, 97, 96), (96, 97, 99, 98), (98, 99, 101, 100), (100, 101, 103, 102), (102, 103, 105, 104), (104, 105, 107, 106), (106, 107, 109, 108), (108, 109, 111, 110), (110, 111, 113, 112), (112, 113, 115, 114), (114, 115, 117, 116), (116, 117, 119, 118), (118, 119, 121, 120), (120, 121, 123, 122), (122, 123, 125, 124), (67, 65, 127, 125, 123, 121, 119, 117, 115, 113, 111, 109, 107, 105, 103, 101, 99, 97, 95, 93, 91, 89, 87, 85, 83, 81, 79, 77, 75, 73, 71, 69), (124, 125, 127, 126), (126, 127, 65, 64), (64, 66, 68, 70, 72, 74, 76, 78, 80, 82, 84, 86, 88, 90, 92, 94, 96, 98, 100, 102, 104, 106, 108, 110, 112, 114, 116, 118, 120, 122, 124, 126), (128, 129, 131, 130), (130, 131, 133, 132), (132, 133, 135, 134), (134, 135, 137, 136), (136, 137, 139, 138), (138, 139, 141, 140), (140, 141, 143, 142), (142, 143, 145, 144), (144, 145, 147, 146), (146, 147, 149, 148), (148, 149, 151, 150), (150, 151, 153, 152), (152, 153, 155, 154), (154, 155, 157, 156), (156, 157, 159, 158), (158, 159, 161, 160), (160, 161, 163, 162), (162, 163, 165, 164), (164, 165, 167, 166), (166, 167, 169, 168), (168, 169, 171, 170), (170, 171, 173, 172), (172, 173, 175, 174), (174, 175, 177, 176), (176, 177, 179, 178), (178, 179, 181, 180), (180, 181, 183, 182), (182, 183, 185, 184), (184, 185, 187, 186), (186, 187, 189, 188), (131, 129, 191, 189, 187, 185, 183, 181, 179, 177, 175, 173, 171, 169, 167, 165, 163, 161, 159, 157, 155, 153, 151, 149, 147, 145, 143, 141, 139, 137, 135, 133), (188, 189, 191, 190), (190, 191, 129, 128), (128, 130, 132, 134, 136, 138, 140, 142, 144, 146, 148, 150, 152, 154, 156, 158, 160, 162, 164, 166, 168, 170, 172, 174, 176, 178, 180, 182, 184, 186, 188, 190), (192, 193, 195, 194), (194, 195, 197, 196), (196, 197, 199, 198), (198, 199, 201, 200), (200, 201, 203, 202), (202, 203, 205, 204), (204, 205, 207, 206), (206, 207, 209, 208), (208, 209, 211, 210), (210, 211, 213, 212), (212, 213, 215, 214), (214, 215, 217, 216), (216, 217, 219, 218), (218, 219, 221, 220), (220, 221, 223, 222), (222, 223, 225, 224), (224, 225, 227, 226), (226, 227, 229, 228), (228, 229, 231, 230), (230, 231, 233, 232), (232, 233, 235, 234), (234, 235, 237, 236), (236, 237, 239, 238), (238, 239, 241, 240), (240, 241, 243, 242), (242, 243, 245, 244), (244, 245, 247, 246), (246, 247, 249, 248), (248, 249, 251, 250), (250, 251, 253, 252), (195, 193, 255, 253, 251, 249, 247, 245, 243, 241, 239, 237, 235, 233, 231, 229, 227, 225, 223, 221, 219, 217, 215, 213, 211, 209, 207, 205, 203, 201, 199, 197), (252, 253, 255, 254), (254, 255, 193, 192), (192, 194, 196, 198, 200, 202, 204, 206, 208, 210, 212, 214, 216, 218, 220, 222, 224, 226, 228, 230, 232, 234, 236, 238, 240, 242, 244, 246, 248, 250, 252, 254), (256, 257, 259, 258), (258, 259, 261, 260), (260, 261, 263, 262), (262, 263, 265, 264), (264, 265, 267, 266), (266, 267, 269, 268), (268, 269, 271, 270), (270, 271, 273, 272), (272, 273, 275, 274), (274, 275, 277, 276), (276, 277, 279, 278), (278, 279, 281, 280), (280, 281, 283, 282), (282, 283, 285, 284), (284, 285, 287, 286), (286, 287, 289, 288), (288, 289, 291, 290), (290, 291, 293, 292), (292, 293, 295, 294), (294, 295, 297, 296), (296, 297, 299, 298), (298, 299, 301, 300), (300, 301, 303, 302), (302, 303, 305, 304), (304, 305, 307, 306), (306, 307, 309, 308), (308, 309, 311, 310), (310, 311, 313, 312), (312, 313, 315, 314), (314, 315, 317, 316), (259, 257, 319, 317, 315, 313, 311, 309, 307, 305, 303, 301, 299, 297, 295, 293, 291, 289, 287, 285, 283, 281, 279, 277, 275, 273, 271, 269, 267, 265, 263, 261), (316, 317, 319, 318), (318, 319, 257, 256), (256, 258, 260, 262, 264, 266, 268, 270, 272, 274, 276, 278, 280, 282, 284, 286, 288, 290, 292, 294, 296, 298, 300, 302, 304, 306, 308, 310, 312, 314, 316, 318), (320, 321, 323, 322), (322, 323, 325, 324), (324, 325, 327, 326), (326, 327, 329, 328), (328, 329, 331, 330), (330, 331, 333, 332), (332, 333, 335, 334), (334, 335, 337, 336), (336, 337, 339, 338), (338, 339, 341, 340), (340, 341, 343, 342), (342, 343, 345, 344), (344, 345, 347, 346), (346, 347, 349, 348), (348, 349, 351, 350), (350, 351, 353, 352), (352, 353, 355, 354), (354, 355, 357, 356), (356, 357, 359, 358), (358, 359, 361, 360), (360, 361, 363, 362), (362, 363, 365, 364), (364, 365, 367, 366), (366, 367, 369, 368), (368, 369, 371, 370), (370, 371, 373, 372), (372, 373, 375, 374), (374, 375, 377, 376), (376, 377, 379, 378), (378, 379, 381, 380), (323, 321, 383, 381, 379, 377, 375, 373, 371, 369, 367, 365, 363, 361, 359, 357, 355, 353, 351, 349, 347, 345, 343, 341, 339, 337, 335, 333, 331, 329, 327, 325), (380, 381, 383, 382), (382, 383, 321, 320), (320, 322, 324, 326, 328, 330, 332, 334, 336, 338, 340, 342, 344, 346, 348, 350, 352, 354, 356, 358, 360, 362, 364, 366, 368, 370, 372, 374, 376, 378, 380, 382)])
_uv = me_cylinder_001.uv_layers.new(name='UVMap')
_uv.uv.foreach_set('vector', [0.3601, 0.2506, 0.3601, 7.469e-09, 0.3843, 1.494e-08, 0.3843, 0.2506, 0.3843, 0.2506, 0.3843, 1.494e-08, 0.4071, 7.469e-09, 0.4071, 0.2506, 0.4071, 0.2506, 0.4071, 7.469e-09, 0.4276, 0.0, 0.4276, 0.2506, 0.4276, 0.2506, 0.4276, 0.0, 0.4451, 1.494e-08, 0.4451, 0.2506, 0.6048, 0.2506, 0.6048, 0.5012, 0.5843, 0.5012, 0.5843, 0.2506, 0.5843, 0.2506, 0.5843, 0.5012, 0.5615, 0.5012, 0.5615, 0.2506, 0.5615, 0.2506, 0.5615, 0.5012, 0.5373, 0.5012, 0.5373, 0.2506, 0.5373, 0.2506, 0.5373, 0.5012, 0.5126, 0.5012, 0.5126, 0.2506, 0.5126, 0.2506, 0.5126, 0.5012, 0.4884, 0.5012, 0.4884, 0.2506, 0.4884, 0.2506, 0.4884, 0.5012, 0.4656, 0.5012, 0.4656, 0.2506, 0.4656, 0.2506, 0.4656, 0.5012, 0.4451, 0.5012, 0.4451, 0.2506, 0.4451, 0.2506, 0.4451, 0.5012, 0.4276, 0.5012, 0.4276, 0.2506, 0.6048, 7.469e-09, 0.6048, 0.2506, 0.5843, 0.2506, 0.5843, 0.0, 0.5843, 0.0, 0.5843, 0.2506, 0.5615, 0.2506, 0.5615, 7.469e-09, 0.5615, 7.469e-09, 0.5615, 0.2506, 0.5373, 0.2506, 0.5373, 1.494e-08, 0.5373, 1.494e-08, 0.5373, 0.2506, 0.5126, 0.2506, 0.5126, 7.469e-09, 0.5126, 7.469e-09, 0.5126, 0.2506, 0.4884, 0.2506, 0.4884, 1.494e-08, 0.4884, 1.494e-08, 0.4884, 0.2506, 0.4656, 0.2506, 0.4656, 7.469e-09, 0.4656, 7.469e-09, 0.4656, 0.2506, 0.4451, 0.2506, 0.4451, 2.241e-08, 0.2505, 0.5012, 0.2505, 0.2506, 0.268, 0.2506, 0.268, 0.5012, 0.268, 0.5012, 0.268, 0.2506, 0.2885, 0.2506, 0.2885, 0.5012, 0.2885, 0.5012, 0.2885, 0.2506, 0.3113, 0.2506, 0.3113, 0.5012, 0.3113, 0.5012, 0.3113, 0.2506, 0.3355, 0.2506, 0.3355, 0.5012, 0.3355, 0.5012, 0.3355, 0.2506, 0.3601, 0.2506, 0.3601, 0.5012, 0.3601, 0.5012, 0.3601, 0.2506, 0.3843, 0.2506, 0.3843, 0.5012, 0.3843, 0.5012, 0.3843, 0.2506, 0.4071, 0.2506, 0.4071, 0.5012, 0.4071, 0.5012, 0.4071, 0.2506, 0.4276, 0.2506, 0.4276, 0.5012, 0.2505, 0.2506, 0.2505, 7.469e-09, 0.268, 1.494e-08, 0.268, 0.2506, 0.268, 0.2506, 0.268, 1.494e-08, 0.2885, 1.494e-08, 0.2885, 0.2506, 0.2885, 0.2506, 0.2885, 1.494e-08, 0.3113, 1.494e-08, 0.3113, 0.2506, 0.2051, 0.2216, 0.1846, 0.2352, 0.1618, 0.2446, 0.1376, 0.2494, 0.1129, 0.2494, 0.08872, 0.2446, 0.06592, 0.2352, 0.04541, 0.2216, 0.02796, 0.2042, 0.01426, 0.1838, 0.004813, 0.1611, 1.5e-08, 0.137, 0.0, 0.1124, 0.004813, 0.08833, 0.01426, 0.06563, 0.02796, 0.04521, 0.04541, 0.02784, 0.06592, 0.01419, 0.08872, 0.004792, 0.1129, 0.0, 0.1376, 0.0, 0.1618, 0.004792, 0.1846, 0.01419, 0.2051, 0.02784, 0.2225, 0.04521, 0.2362, 0.06563, 0.2457, 0.08833, 0.2505, 0.1124, 0.2505, 0.137, 0.2457, 0.1611, 0.2362, 0.1838, 0.2225, 0.2042, 0.3113, 0.2506, 0.3113, 1.494e-08, 0.3355, 7.469e-09, 0.3355, 0.2506, 0.3355, 0.2506, 0.3355, 7.469e-09, 0.3601, 7.469e-09, 0.3601, 0.2506, 0.01426, 0.4332, 0.004813, 0.4105, 0.0, 0.3864, 0.0, 0.3618, 0.004813, 0.3377, 0.01426, 0.315, 0.02796, 0.2946, 0.04541, 0.2772, 0.06592, 0.2636, 0.08872, 0.2542, 0.1129, 0.2494, 0.1376, 0.2494, 0.1618, 0.2542, 0.1846, 0.2636, 0.2051, 0.2772, 0.2225, 0.2946, 0.2362, 0.315, 0.2457, 0.3377, 0.2505, 0.3618, 0.2505, 0.3864, 0.2457, 0.4105, 0.2362, 0.4332, 0.2225, 0.4536, 0.2051, 0.471, 0.1846, 0.4846, 0.1618, 0.494, 0.1376, 0.4988, 0.1129, 0.4988, 0.08872, 0.494, 0.06592, 0.4846, 0.04541, 0.471, 0.02796, 0.4536, 0.659, 0.5012, 0.659, 0.2506, 0.6709, 0.2506, 0.6709, 0.5012, 0.6709, 0.5012, 0.6709, 0.2506, 0.6822, 0.2506, 0.6822, 0.5012, 0.6822, 0.5012, 0.6822, 0.2506, 0.6924, 0.2506, 0.6924, 0.5012, 0.6924, 0.5012, 0.6924, 0.2506, 0.701, 0.2506, 0.701, 0.5012, 0.6924, 0.5012, 0.6924, 0.7518, 0.6822, 0.7518, 0.6822, 0.5012, 0.6822, 0.5012, 0.6822, 0.7518, 0.6709, 0.7518, 0.6709, 0.5012, 0.6709, 0.5012, 0.6709, 0.7518, 0.659, 0.7518, 0.659, 0.5012, 0.659, 0.5012, 0.659, 0.7518, 0.6468, 0.7518, 0.6468, 0.5012, 0.6468, 0.5012, 0.6468, 0.7518, 0.6348, 0.7518, 0.6348, 0.5012, 0.6348, 0.5012, 0.6348, 0.7518, 0.6235, 0.7518, 0.6235, 0.5012, 0.6235, 0.5012, 0.6235, 0.7518, 0.6134, 0.7518, 0.6134, 0.5012, 0.6134, 0.5012, 0.6134, 0.7518, 0.6048, 0.7518, 0.6048, 0.5012, 0.0, 0.7494, 0.0, 0.4988, 0.01014, 0.4988, 0.01014, 0.7494, 0.01014, 0.7494, 0.01014, 0.4988, 0.02141, 0.4988, 0.02141, 0.7494, 0.02141, 0.7494, 0.02141, 0.4988, 0.03338, 0.4988, 0.03338, 0.7494, 0.03338, 0.7494, 0.03338, 0.4988, 0.04558, 0.4988, 0.04558, 0.7494, 0.04558, 0.7494, 0.04558, 0.4988, 0.05754, 0.4988, 0.05754, 0.7494, 0.05754, 0.7494, 0.05754, 0.4988, 0.06881, 0.4988, 0.06881, 0.7494, 0.06881, 0.7494, 0.06881, 0.4988, 0.07896, 0.4988, 0.07896, 0.7494, 0.07896, 0.7494, 0.07896, 0.4988, 0.08758, 0.4988, 0.08758, 0.7494, 0.1665, 0.7494, 0.1665, 1.0, 0.1564, 1.0, 0.1564, 0.7494, 0.1564, 0.7494, 0.1564, 1.0, 0.1451, 1.0, 0.1451, 0.7494, 0.1451, 0.7494, 0.1451, 1.0, 0.1332, 1.0, 0.1332, 0.7494, 0.1332, 0.7494, 0.1332, 1.0, 0.121, 1.0, 0.121, 0.7494, 0.121, 0.7494, 0.121, 1.0, 0.109, 1.0, 0.109, 0.7494, 0.109, 0.7494, 0.109, 1.0, 0.09772, 1.0, 0.09772, 0.7494, 0.09772, 0.7494, 0.09772, 1.0, 0.08758, 1.0, 0.08758, 0.7494, 0.6048, 0.5012, 0.6048, 0.2506, 0.6134, 0.2506, 0.6134, 0.5012, 0.6134, 0.5012, 0.6134, 0.2506, 0.6235, 0.2506, 0.6235, 0.5012, 0.6235, 0.5012, 0.6235, 0.2506, 0.6348, 0.2506, 0.6348, 0.5012, 0.5169, 0.8681, 0.5057, 0.8728, 0.4937, 0.8751, 0.4815, 0.8751, 0.4695, 0.8728, 0.4583, 0.8681, 0.4481, 0.8614, 0.4395, 0.8528, 0.4327, 0.8427, 0.428, 0.8314, 0.4257, 0.8195, 0.4257, 0.8074, 0.428, 0.7955, 0.4327, 0.7843, 0.4395, 0.7742, 0.4481, 0.7656, 0.4583, 0.7588, 0.4695, 0.7542, 0.4815, 0.7518, 0.4937, 0.7518, 0.5057, 0.7542, 0.5169, 0.7588, 0.5271, 0.7656, 0.5357, 0.7742, 0.5425, 0.7843, 0.5471, 0.7955, 0.5495, 0.8074, 0.5495, 0.8195, 0.5471, 0.8314, 0.5425, 0.8427, 0.5357, 0.8528, 0.5271, 0.8614, 0.6348, 0.5012, 0.6348, 0.2506, 0.6468, 0.2506, 0.6468, 0.5012, 0.6468, 0.5012, 0.6468, 0.2506, 0.659, 0.2506, 0.659, 0.5012, 0.8832, 0.1558, 0.89, 0.1457, 0.8986, 0.1371, 0.9087, 0.1303, 0.92, 0.1257, 0.932, 0.1233, 0.9442, 0.1233, 0.9561, 0.1257, 0.9674, 0.1303, 0.9775, 0.1371, 0.9862, 0.1457, 0.993, 0.1558, 0.9976, 0.167, 1.0, 0.1789, 1.0, 0.191, 0.9976, 0.2029, 0.993, 0.2142, 0.9862, 0.2243, 0.9775, 0.2329, 0.9674, 0.2396, 0.9561, 0.2443, 0.9442, 0.2466, 0.932, 0.2466, 0.92, 0.2443, 0.9087, 0.2396, 0.8986, 0.2329, 0.89, 0.2243, 0.8832, 0.2142, 0.8785, 0.2029, 0.8761, 0.191, 0.8761, 0.1789, 0.8785, 0.167, 0.6468, 0.0, 0.6468, 0.2506, 0.6348, 0.2506, 0.6348, 0.0, 0.6348, 0.0, 0.6348, 0.2506, 0.6235, 0.2506, 0.6235, 0.0, 0.6235, 0.0, 0.6235, 0.2506, 0.6134, 0.2506, 0.6134, 0.0, 0.6134, 0.0, 0.6134, 0.2506, 0.6048, 0.2506, 0.6048, 1.494e-08, 0.701, 0.5012, 0.701, 0.2506, 0.7111, 0.2506, 0.7111, 0.5012, 0.7111, 0.5012, 0.7111, 0.2506, 0.7224, 0.2506, 0.7224, 0.5012, 0.7224, 0.5012, 0.7224, 0.2506, 0.7344, 0.2506, 0.7344, 0.5012, 0.7344, 0.5012, 0.7344, 0.2506, 0.7466, 0.2506, 0.7466, 0.5012, 0.7466, 0.5012, 0.7466, 0.2506, 0.7585, 0.2506, 0.7585, 0.5012, 0.7585, 0.5012, 0.7585, 0.2506, 0.7698, 0.2506, 0.7698, 0.5012, 0.7698, 0.5012, 0.7698, 0.2506, 0.7799, 0.2506, 0.7799, 0.5012, 0.7799, 0.5012, 0.7799, 0.2506, 0.7886, 0.2506, 0.7886, 0.5012, 0.7799, 0.5012, 0.7799, 0.7518, 0.7698, 0.7518, 0.7698, 0.5012, 0.7698, 0.5012, 0.7698, 0.7518, 0.7585, 0.7518, 0.7585, 0.5012, 0.7585, 0.5012, 0.7585, 0.7518, 0.7466, 0.7518, 0.7466, 0.5012, 0.7466, 0.5012, 0.7466, 0.7518, 0.7344, 0.7518, 0.7344, 0.5012, 0.7344, 0.5012, 0.7344, 0.7518, 0.7224, 0.7518, 0.7224, 0.5012, 0.7224, 0.5012, 0.7224, 0.7518, 0.7111, 0.7518, 0.7111, 0.5012, 0.7111, 0.5012, 0.7111, 0.7518, 0.701, 0.7518, 0.701, 0.5012, 0.701, 0.5012, 0.701, 0.7518, 0.6924, 0.7518, 0.6924, 0.5012, 0.2455, 0.7494, 0.2455, 1.0, 0.2353, 1.0, 0.2353, 0.7494, 0.2353, 0.7494, 0.2353, 1.0, 0.2241, 1.0, 0.2241, 0.7494, 0.2241, 0.7494, 0.2241, 1.0, 0.2121, 1.0, 0.2121, 0.7494, 0.2121, 0.7494, 0.2121, 1.0, 0.1999, 1.0, 0.1999, 0.7494, 0.1999, 0.7494, 0.1999, 1.0, 0.188, 1.0, 0.188, 0.7494, 0.188, 0.7494, 0.188, 1.0, 0.1767, 1.0, 0.1767, 0.7494, 0.1767, 0.7494, 0.1767, 1.0, 0.1665, 1.0, 0.1665, 0.7494, 0.701, 0.0, 0.701, 0.2506, 0.6924, 0.2506, 0.6924, 0.0, 0.6924, 0.0, 0.6924, 0.2506, 0.6822, 0.2506, 0.6822, 0.0, 0.6822, 0.0, 0.6822, 0.2506, 0.6709, 0.2506, 0.6709, 0.0, 0.3698, 0.7518, 0.3818, 0.7542, 0.3931, 0.7588, 0.4032, 0.7656, 0.4118, 0.7742, 0.4186, 0.7843, 0.4233, 0.7955, 0.4257, 0.8074, 0.4257, 0.8195, 0.4233, 0.8314, 0.4186, 0.8427, 0.4118, 0.8528, 0.4032, 0.8614, 0.3931, 0.8681, 0.3818, 0.8728, 0.3698, 0.8751, 0.3576, 0.8751, 0.3457, 0.8728, 0.3344, 0.8681, 0.3243, 0.8614, 0.3156, 0.8528, 0.3089, 0.8427, 0.3042, 0.8314, 0.3018, 0.8195, 0.3018, 0.8074, 0.3042, 0.7955, 0.3089, 0.7843, 0.3156, 0.7742, 0.3243, 0.7656, 0.3344, 0.7588, 0.3457, 0.7542, 0.3576, 0.7518, 0.6709, 0.0, 0.6709, 0.2506, 0.659, 0.2506, 0.659, 0.0, 0.659, 0.0, 0.659, 0.2506, 0.6468, 0.2506, 0.6468, 0.0, 0.8298, 0.8681, 0.8197, 0.8614, 0.8111, 0.8528, 0.8043, 0.8427, 0.7996, 0.8314, 0.7972, 0.8195, 0.7972, 0.8074, 0.7996, 0.7955, 0.8043, 0.7843, 0.8111, 0.7742, 0.8197, 0.7656, 0.8298, 0.7588, 0.8411, 0.7542, 0.8531, 0.7518, 0.8653, 0.7518, 0.8772, 0.7542, 0.8885, 0.7588, 0.8986, 0.7656, 0.9073, 0.7742, 0.9141, 0.7843, 0.9187, 0.7955, 0.9211, 0.8074, 0.9211, 0.8195, 0.9187, 0.8314, 0.9141, 0.8427, 0.9073, 0.8528, 0.8986, 0.8614, 0.8885, 0.8681, 0.8772, 0.8728, 0.8653, 0.8751, 0.8531, 0.8751, 0.8411, 0.8728, 0.9303, 0.5012, 0.9303, 0.2506, 0.9423, 0.2506, 0.9423, 0.5012, 0.9423, 0.5012, 0.9423, 0.2506, 0.9536, 0.2506, 0.9536, 0.5012, 0.9536, 0.5012, 0.9536, 0.2506, 0.9637, 0.2506, 0.9637, 0.5012, 0.7886, 0.5012, 0.7886, 0.2506, 0.7972, 0.2506, 0.7972, 0.5012, 0.7972, 0.5012, 0.7972, 0.2506, 0.8073, 0.2506, 0.8073, 0.5012, 0.8073, 0.5012, 0.8073, 0.2506, 0.8186, 0.2506, 0.8186, 0.5012, 0.8186, 0.5012, 0.8186, 0.2506, 0.8306, 0.2506, 0.8306, 0.5012, 0.8306, 0.5012, 0.8306, 0.2506, 0.8428, 0.2506, 0.8428, 0.5012, 0.8428, 0.5012, 0.8428, 0.2506, 0.8547, 0.2506, 0.8547, 0.5012, 0.8547, 0.5012, 0.8547, 0.2506, 0.866, 0.2506, 0.866, 0.5012, 0.866, 0.5012, 0.866, 0.2506, 0.8761, 0.2506, 0.8761, 0.5012, 0.08758, 0.7494, 0.08758, 0.4988, 0.09621, 0.4988, 0.09621, 0.7494, 0.09621, 0.7494, 0.09621, 0.4988, 0.1064, 0.4988, 0.1064, 0.7494, 0.1064, 0.7494, 0.1064, 0.4988, 0.1176, 0.4988, 0.1176, 0.7494, 0.1176, 0.7494, 0.1176, 0.4988, 0.1296, 0.4988, 0.1296, 0.7494, 0.1296, 0.7494, 0.1296, 0.4988, 0.1418, 0.4988, 0.1418, 0.7494, 0.1418, 0.7494, 0.1418, 0.4988, 0.1537, 0.4988, 0.1537, 0.7494, 0.1537, 0.7494, 0.1537, 0.4988, 0.165, 0.4988, 0.165, 0.7494, 0.165, 0.7494, 0.165, 0.4988, 0.1752, 0.4988, 0.1752, 0.7494, 0.4257, 0.5012, 0.4257, 0.7518, 0.417, 0.7518, 0.417, 0.5012, 0.417, 0.5012, 0.417, 0.7518, 0.4069, 0.7518, 0.4069, 0.5012, 0.4069, 0.5012, 0.4069, 0.7518, 0.3956, 0.7518, 0.3956, 0.5012, 0.3956, 0.5012, 0.3956, 0.7518, 0.3837, 0.7518, 0.3837, 0.5012, 0.3837, 0.5012, 0.3837, 0.7518, 0.3715, 0.7518, 0.3715, 0.5012, 0.3715, 0.5012, 0.3715, 0.7518, 0.3595, 0.7518, 0.3595, 0.5012, 0.3595, 0.5012, 0.3595, 0.7518, 0.3482, 0.7518, 0.3482, 0.5012, 0.3482, 0.5012, 0.3482, 0.7518, 0.3381, 0.7518, 0.3381, 0.5012, 0.8761, 0.5012, 0.8761, 0.2506, 0.8848, 0.2506, 0.8848, 0.5012, 0.8848, 0.5012, 0.8848, 0.2506, 0.8949, 0.2506, 0.8949, 0.5012, 0.8949, 0.5012, 0.8949, 0.2506, 0.9062, 0.2506, 0.9062, 0.5012, 0.6054, 0.8751, 0.6176, 0.8751, 0.6295, 0.8775, 0.6408, 0.8821, 0.6509, 0.8889, 0.6596, 0.8975, 0.6663, 0.9076, 0.671, 0.9188, 0.6734, 0.9307, 0.6734, 0.9428, 0.671, 0.9548, 0.6663, 0.966, 0.6596, 0.9761, 0.6509, 0.9847, 0.6408, 0.9914, 0.6295, 0.9961, 0.6176, 0.9984, 0.6054, 0.9984, 0.5934, 0.9961, 0.5821, 0.9914, 0.572, 0.9847, 0.5634, 0.9761, 0.5566, 0.966, 0.5519, 0.9548, 0.5495, 0.9428, 0.5495, 0.9307, 0.5519, 0.9188, 0.5566, 0.9076, 0.5634, 0.8975, 0.572, 0.8889, 0.5821, 0.8821, 0.5934, 0.8775, 0.9062, 0.5012, 0.9062, 0.2506, 0.9181, 0.2506, 0.9181, 0.5012, 0.9181, 0.5012, 0.9181, 0.2506, 0.9303, 0.2506, 0.9303, 0.5012, 0.3698, 0.8751, 0.3818, 0.8775, 0.3931, 0.8821, 0.4032, 0.8889, 0.4118, 0.8975, 0.4186, 0.9076, 0.4233, 0.9188, 0.4257, 0.9307, 0.4257, 0.9428, 0.4233, 0.9548, 0.4186, 0.966, 0.4118, 0.9761, 0.4032, 0.9847, 0.3931, 0.9914, 0.3818, 0.9961, 0.3698, 0.9984, 0.3576, 0.9984, 0.3457, 0.9961, 0.3344, 0.9914, 0.3243, 0.9847, 0.3156, 0.9761, 0.3089, 0.966, 0.3042, 0.9548, 0.3018, 0.9428, 0.3018, 0.9307, 0.3042, 0.9188, 0.3089, 0.9076, 0.3156, 0.8975, 0.3243, 0.8889, 0.3344, 0.8821, 0.3457, 0.8775, 0.3576, 0.8751, 0.0542, 1.0, 0.0542, 0.7494, 0.06617, 0.7494, 0.06617, 1.0, 0.06617, 1.0, 0.06617, 0.7494, 0.07744, 0.7494, 0.07744, 1.0, 0.07744, 1.0, 0.07744, 0.7494, 0.08758, 0.7494, 0.08758, 1.0, 0.8675, 0.5012, 0.8675, 0.7518, 0.8589, 0.7518, 0.8589, 0.5012, 0.8589, 0.5012, 0.8589, 0.7518, 0.8487, 0.7518, 0.8487, 0.5012, 0.8487, 0.5012, 0.8487, 0.7518, 0.8375, 0.7518, 0.8375, 0.5012, 0.8375, 0.5012, 0.8375, 0.7518, 0.8255, 0.7518, 0.8255, 0.5012, 0.8255, 0.5012, 0.8255, 0.7518, 0.8133, 0.7518, 0.8133, 0.5012, 0.8133, 0.5012, 0.8133, 0.7518, 0.8013, 0.7518, 0.8013, 0.5012, 0.8013, 0.5012, 0.8013, 0.7518, 0.7901, 0.7518, 0.7901, 0.5012, 0.7901, 0.5012, 0.7901, 0.7518, 0.7799, 0.7518, 0.7799, 0.5012, 0.701, 0.2506, 0.701, 0.0, 0.7096, 0.0, 0.7096, 0.2506, 0.7096, 0.2506, 0.7096, 0.0, 0.7197, 0.0, 0.7197, 0.2506, 0.7197, 0.2506, 0.7197, 0.0, 0.731, 0.0, 0.731, 0.2506, 0.731, 0.2506, 0.731, 0.0, 0.743, 1.494e-08, 0.743, 0.2506, 0.743, 0.2506, 0.743, 1.494e-08, 0.7552, 0.0, 0.7552, 0.2506, 0.7552, 0.2506, 0.7552, 0.0, 0.7671, 0.0, 0.7671, 0.2506, 0.7671, 0.2506, 0.7671, 0.0, 0.7784, 0.0, 0.7784, 0.2506, 0.7784, 0.2506, 0.7784, 0.0, 0.7886, 0.0, 0.7886, 0.2506, 0.5132, 0.5012, 0.5132, 0.7518, 0.5046, 0.7518, 0.5046, 0.5012, 0.5046, 0.5012, 0.5046, 0.7518, 0.4945, 0.7518, 0.4945, 0.5012, 0.4945, 0.5012, 0.4945, 0.7518, 0.4832, 0.7518, 0.4832, 0.5012, 0.4832, 0.5012, 0.4832, 0.7518, 0.4712, 0.7518, 0.4712, 0.5012, 0.4712, 0.5012, 0.4712, 0.7518, 0.459, 0.7518, 0.459, 0.5012, 0.459, 0.5012, 0.459, 0.7518, 0.4471, 0.7518, 0.4471, 0.5012, 0.4471, 0.5012, 0.4471, 0.7518, 0.4358, 0.7518, 0.4358, 0.5012, 0.4358, 0.5012, 0.4358, 0.7518, 0.4257, 0.7518, 0.4257, 0.5012, 0.0, 1.0, 0.0, 0.7494, 0.008626, 0.7494, 0.008626, 1.0, 0.008626, 1.0, 0.008626, 0.7494, 0.01877, 0.7494, 0.01877, 1.0, 0.01877, 1.0, 0.01877, 0.7494, 0.03004, 0.7494, 0.03004, 1.0, 0.5495, 0.9428, 0.5471, 0.9548, 0.5425, 0.966, 0.5357, 0.9761, 0.5271, 0.9847, 0.5169, 0.9914, 0.5057, 0.9961, 0.4937, 0.9984, 0.4815, 0.9984, 0.4695, 0.9961, 0.4583, 0.9914, 0.4481, 0.9847, 0.4395, 0.9761, 0.4327, 0.966, 0.428, 0.9548, 0.4257, 0.9428, 0.4257, 0.9307, 0.428, 0.9188, 0.4327, 0.9076, 0.4395, 0.8975, 0.4481, 0.8889, 0.4583, 0.8821, 0.4695, 0.8775, 0.4815, 0.8751, 0.4937, 0.8751, 0.5057, 0.8775, 0.5169, 0.8821, 0.5271, 0.8889, 0.5357, 0.8975, 0.5425, 0.9076, 0.5471, 0.9188, 0.5495, 0.9307, 0.03004, 1.0, 0.03004, 0.7494, 0.042, 0.7494, 0.042, 1.0, 0.042, 1.0, 0.042, 0.7494, 0.0542, 0.7494, 0.0542, 1.0, 0.7972, 0.8074, 0.7972, 0.8195, 0.7949, 0.8314, 0.7902, 0.8427, 0.7834, 0.8528, 0.7748, 0.8614, 0.7646, 0.8681, 0.7534, 0.8728, 0.7414, 0.8751, 0.7292, 0.8751, 0.7172, 0.8728, 0.706, 0.8681, 0.6958, 0.8614, 0.6872, 0.8528, 0.6804, 0.8427, 0.6758, 0.8314, 0.6734, 0.8195, 0.6734, 0.8074, 0.6758, 0.7955, 0.6804, 0.7843, 0.6872, 0.7742, 0.6958, 0.7656, 0.706, 0.7588, 0.7172, 0.7542, 0.7292, 0.7518, 0.7414, 0.7518, 0.7534, 0.7542, 0.7646, 0.7588, 0.7748, 0.7656, 0.7834, 0.7742, 0.7902, 0.7843, 0.7949, 0.7955, 0.8341, 0.2506, 0.8341, 2.241e-08, 0.8461, 1.494e-08, 0.8461, 0.2506, 0.8461, 0.2506, 0.8461, 1.494e-08, 0.8574, 1.494e-08, 0.8574, 0.2506, 0.8574, 0.2506, 0.8574, 1.494e-08, 0.8675, 7.469e-09, 0.8675, 0.2506, 0.8675, 0.2506, 0.8675, 7.469e-09, 0.8761, 7.469e-09, 0.8761, 0.2506, 0.2505, 0.7518, 0.2505, 0.5012, 0.2606, 0.5012, 0.2606, 0.7518, 0.2606, 0.7518, 0.2606, 0.5012, 0.2719, 0.5012, 0.2719, 0.7518, 0.2719, 0.7518, 0.2719, 0.5012, 0.2839, 0.5012, 0.2839, 0.7518, 0.2839, 0.7518, 0.2839, 0.5012, 0.2961, 0.5012, 0.2961, 0.7518, 0.2961, 0.7518, 0.2961, 0.5012, 0.308, 0.5012, 0.308, 0.7518, 0.308, 0.7518, 0.308, 0.5012, 0.3193, 0.5012, 0.3193, 0.7518, 0.3193, 0.7518, 0.3193, 0.5012, 0.3295, 0.5012, 0.3295, 0.7518, 0.3295, 0.7518, 0.3295, 0.5012, 0.3381, 0.5012, 0.3381, 0.7518, 0.8675, 0.7518, 0.8675, 0.5012, 0.8777, 0.5012, 0.8777, 0.7518, 0.8777, 0.7518, 0.8777, 0.5012, 0.8889, 0.5012, 0.8889, 0.7518, 0.8889, 0.7518, 0.8889, 0.5012, 0.9009, 0.5012, 0.9009, 0.7518, 0.9009, 0.7518, 0.9009, 0.5012, 0.9131, 0.5012, 0.9131, 0.7518, 0.9131, 0.7518, 0.9131, 0.5012, 0.9251, 0.5012, 0.9251, 0.7518, 0.9251, 0.7518, 0.9251, 0.5012, 0.9363, 0.5012, 0.9363, 0.7518, 0.9363, 0.7518, 0.9363, 0.5012, 0.9465, 0.5012, 0.9465, 0.7518, 0.9465, 0.7518, 0.9465, 0.5012, 0.9551, 0.5012, 0.9551, 0.7518, 0.5132, 0.7518, 0.5132, 0.5012, 0.5234, 0.5012, 0.5234, 0.7518, 0.5234, 0.7518, 0.5234, 0.5012, 0.5347, 0.5012, 0.5347, 0.7518, 0.5347, 0.7518, 0.5347, 0.5012, 0.5466, 0.5012, 0.5466, 0.7518, 0.5466, 0.7518, 0.5466, 0.5012, 0.5588, 0.5012, 0.5588, 0.7518, 0.5588, 0.7518, 0.5588, 0.5012, 0.5708, 0.5012, 0.5708, 0.7518, 0.5708, 0.7518, 0.5708, 0.5012, 0.5821, 0.5012, 0.5821, 0.7518, 0.5821, 0.7518, 0.5821, 0.5012, 0.5922, 0.5012, 0.5922, 0.7518, 0.5922, 0.7518, 0.5922, 0.5012, 0.6008, 0.5012, 0.6008, 0.7518, 0.7886, 0.2506, 0.7886, 0.0, 0.7987, 1.494e-08, 0.7987, 0.2506, 0.7987, 0.2506, 0.7987, 1.494e-08, 0.81, 1.494e-08, 0.81, 0.2506, 0.993, 0.03245, 0.9976, 0.04367, 1.0, 0.05558, 1.0, 0.06773, 0.9976, 0.07964, 0.993, 0.09086, 0.9862, 0.101, 0.9775, 0.1095, 0.9674, 0.1163, 0.9561, 0.1209, 0.9442, 0.1233, 0.932, 0.1233, 0.92, 0.1209, 0.9087, 0.1163, 0.8986, 0.1095, 0.89, 0.101, 0.8832, 0.09086, 0.8785, 0.07964, 0.8761, 0.06773, 0.8761, 0.05558, 0.8785, 0.04367, 0.8832, 0.03245, 0.89, 0.02235, 0.8986, 0.01376, 0.9087, 0.007017, 0.92, 0.002369, 0.932, 0.0, 0.9442, 0.0, 0.9561, 0.002369, 0.9674, 0.007017, 0.9775, 0.01376, 0.9862, 0.02235, 0.81, 0.2506, 0.81, 1.494e-08, 0.8219, 1.494e-08, 0.8219, 0.2506, 0.8219, 0.2506, 0.8219, 1.494e-08, 0.8341, 2.241e-08, 0.8341, 0.2506, 0.6408, 0.7588, 0.6509, 0.7656, 0.6596, 0.7742, 0.6663, 0.7843, 0.671, 0.7955, 0.6734, 0.8074, 0.6734, 0.8195, 0.671, 0.8314, 0.6663, 0.8427, 0.6596, 0.8528, 0.6509, 0.8614, 0.6408, 0.8681, 0.6295, 0.8728, 0.6176, 0.8751, 0.6054, 0.8751, 0.5934, 0.8728, 0.5821, 0.8681, 0.572, 0.8614, 0.5634, 0.8528, 0.5566, 0.8427, 0.5519, 0.8314, 0.5495, 0.8195, 0.5495, 0.8074, 0.5519, 0.7955, 0.5566, 0.7843, 0.5634, 0.7742, 0.572, 0.7656, 0.5821, 0.7588, 0.5934, 0.7542, 0.6054, 0.7518, 0.6176, 0.7518, 0.6295, 0.7542])
me_cylinder_001.materials.append(mat_material_002)
me_cylinder_001.use_remesh_preserve_volume = False
me_cylinder_001.use_remesh_preserve_attributes = False
me_cylinder_001.use_mirror_vertex_groups = False
me_cylinder_001.update()
me_cube_001 = bpy.data.meshes.new('Cube.001')
me_cube_001.from_pydata([(-0.1941, 0.2606, 0.003769), (-0.1941, 0.06686, 0.003769), (-0.1941, 0.2606, 0.211), (-0.1941, 0.06686, 0.211), (0.1919, 0.2606, 0.003769), (0.1919, 0.06686, 0.003769), (0.1919, 0.2606, 0.211), (0.1919, 0.06686, 0.211), (-0.1941, 0.2606, 0.1722), (-0.1941, 0.2606, 0.1597), (-0.1941, 0.06686, 0.1597), (-0.1941, 0.06686, 0.1722), (0.1919, 0.2606, 0.1597), (0.1919, 0.2606, 0.1722), (0.1919, 0.06686, 0.1722), (0.1919, 0.06686, 0.1597), (-0.1787, 0.2528, 0.1717), (-0.1787, 0.2528, 0.1602), (-0.1787, 0.07463, 0.1602), (-0.1787, 0.07463, 0.1717), (0.1765, 0.2528, 0.1602), (0.1765, 0.2528, 0.1717), (0.1765, 0.07463, 0.1717), (0.1765, 0.07463, 0.1602), (-0.1941, 0.2606, 0.08752), (-0.1941, 0.2606, 0.07595), (0.1919, 0.06686, 0.08752), (0.1919, 0.06686, 0.07595), (-0.1941, 0.06686, 0.07595), (-0.1941, 0.06686, 0.08752), (0.1919, 0.2606, 0.07595), (0.1919, 0.2606, 0.08752), (-0.1823, 0.2547, 0.08717), (-0.1823, 0.2547, 0.07631), (0.1801, 0.07281, 0.08717), (0.1801, 0.07281, 0.07631), (-0.1823, 0.07281, 0.07631), (-0.1823, 0.07281, 0.08717), (0.1801, 0.2547, 0.07631), (0.1801, 0.2547, 0.08717), (0.164, 0.06686, 0.07072), (0.164, 0.06686, 0.009), (-0.1662, 0.06686, 0.009), (-0.1662, 0.06686, 0.07072), (0.164, 0.07508, 0.07072), (0.164, 0.07508, 0.009), (-0.1662, 0.07508, 0.009), (-0.1662, 0.07508, 0.07072), (0.05133, 0.07508, 0.05844), (0.05133, 0.07508, 0.02128), (-0.1474, 0.07508, 0.02128), (-0.1474, 0.07508, 0.05844), (0.05133, 0.06943, 0.05844), (0.05133, 0.06943, 0.02128), (-0.1474, 0.06943, 0.02128), (-0.1474, 0.06943, 0.05844), (-0.1587, 0.06686, 0.1757), (-0.1587, 0.06686, 0.2074), (0.1565, 0.06686, 0.2074), (0.1565, 0.06686, 0.1757), (-0.1587, 0.05788, 0.1757), (-0.1587, 0.05788, 0.2074), (0.1565, 0.05788, 0.2074), (0.1565, 0.05788, 0.1757)], [], [(8, 11, 3, 2), (2, 3, 7, 6), (30, 27, 5, 4), (4, 5, 1, 0), (25, 30, 4, 0), (5, 27, 40, 41), (3, 11, 56, 57), (12, 9, 17, 20), (2, 6, 13, 8), (15, 12, 20, 23), (6, 7, 14, 13), (11, 8, 16, 19), (24, 29, 10, 9), (14, 11, 19, 22), (22, 19, 18, 23), (16, 21, 20, 17), (21, 22, 23, 20), (17, 18, 19, 16), (10, 15, 23, 18), (9, 10, 18, 17), (13, 14, 22, 21), (8, 13, 21, 16), (0, 1, 28, 25), (26, 29, 37, 34), (15, 10, 29, 26), (24, 31, 39, 32), (9, 12, 31, 24), (31, 26, 34, 39), (12, 15, 26, 31), (29, 24, 32, 37), (33, 36, 37, 32), (34, 37, 36, 35), (32, 39, 38, 33), (39, 34, 35, 38), (25, 28, 36, 33), (27, 30, 38, 35), (30, 25, 33, 38), (28, 27, 35, 36), (40, 43, 47, 44), (28, 1, 42, 43), (1, 5, 41, 42), (27, 28, 43, 40), (46, 45, 49, 50), (42, 41, 45, 46), (43, 42, 46, 47), (41, 40, 44, 45), (51, 50, 54, 55), (47, 46, 50, 51), (45, 44, 48, 49), (44, 47, 51, 48), (52, 55, 54, 53), (49, 48, 52, 53), (48, 51, 55, 52), (50, 49, 53, 54), (59, 58, 62, 63), (11, 14, 59, 56), (14, 7, 58, 59), (7, 3, 57, 58), (62, 61, 60, 63), (57, 56, 60, 61), (56, 59, 63, 60), (58, 57, 61, 62)])
me_cube_001.polygons.foreach_set('material_index', [0, 0, 0, 0, 0, 0, 0, 0, 0, 0, 0, 0, 0, 0, 0, 0, 0, 0, 0, 0, 0, 0, 0, 0, 0, 0, 0, 0, 0, 0, 0, 0, 0, 0, 0, 0, 0, 0, 0, 0, 0, 0, 0, 0, 0, 0, 0, 0, 0, 0, 1, 0, 0, 0, 0, 0, 0, 0, 1, 0, 0, 0])
_uv = me_cube_001.uv_layers.new(name='UVMap')
_uv.uv.foreach_set('vector', [0.8443, 1.0, 0.8443, 0.7874, 0.8851, 0.7874, 0.8851, 1.0, 0.2037, 0.4236, 4.838e-08, 0.4236, 0.0, 3.787e-08, 0.2037, 0.0, 0.9202, 0.5748, 0.9202, 0.7874, 0.8443, 0.7874, 0.8443, 0.5748, 0.0, 0.4236, 0.2037, 0.4236, 0.2037, 0.8472, 4.838e-08, 0.8472, 0.6868, 0.4236, 0.6868, 0.8472, 0.611, 0.8472, 0.611, 0.4236, 0.611, 1.262e-08, 0.6868, 0.0, 0.6813, 0.0307, 0.6165, 0.0307, 0.8035, 0.7858, 0.7627, 0.7858, 0.7665, 0.747, 0.7998, 0.747, 0.611, 0.0, 0.611, 0.4236, 0.6028, 0.4066, 0.6028, 0.01698, 0.8035, 0.7858, 0.8035, 0.3622, 0.8443, 0.3622, 0.8443, 0.7858, 0.4073, 0.0, 0.611, 0.0, 0.6028, 0.01698, 0.4155, 0.01698, 0.8851, 1.0, 0.8851, 0.7874, 0.9259, 0.7874, 0.9259, 1.0, 0.4073, 0.8472, 0.2037, 0.8472, 0.2118, 0.8303, 0.3992, 0.8303, 0.8276, 0.2126, 0.8276, 0.0, 0.9035, 0.0, 0.9035, 0.2126, 0.4073, 0.4236, 0.4073, 0.8472, 0.3992, 0.8303, 0.3992, 0.4406, 0.9593, 0.5803, 0.9593, 0.9699, 0.9472, 0.9699, 0.9472, 0.5803, 0.9593, 0.7519, 0.9593, 0.3622, 0.9713, 0.3622, 0.9713, 0.7519, 0.9704, 0.0, 0.9704, 0.1956, 0.9583, 0.1956, 0.9583, 0.0, 0.9462, 0.1956, 0.9462, 0.0, 0.9583, 0.0, 0.9583, 0.1956, 0.4073, 0.4236, 0.4073, 0.0, 0.4155, 0.01698, 0.4155, 0.4066, 0.611, 0.4236, 0.4073, 0.4236, 0.4155, 0.4066, 0.6028, 0.4066, 0.2037, 0.4236, 0.4073, 0.4236, 0.3992, 0.4406, 0.2118, 0.4406, 0.2037, 0.8472, 0.2037, 0.4236, 0.2118, 0.4406, 0.2118, 0.8303, 0.7627, 0.9984, 0.7627, 0.7858, 0.8386, 0.7858, 0.8386, 0.9984, 0.611, 0.4236, 0.611, 0.8472, 0.6047, 0.8342, 0.6047, 0.4366, 0.6868, 0.8472, 0.6868, 0.4236, 0.7627, 0.4236, 0.7627, 0.8472, 0.4073, 0.8472, 0.4073, 0.4236, 0.4136, 0.4366, 0.4136, 0.8342, 0.6868, 0.4236, 0.6868, 0.0, 0.7627, 0.0, 0.7627, 0.4236, 0.4073, 0.4236, 0.611, 0.4236, 0.6047, 0.4366, 0.4136, 0.4366, 0.9202, 0.3622, 0.9202, 0.5748, 0.8443, 0.5748, 0.8443, 0.3622, 0.611, 0.8472, 0.4073, 0.8472, 0.4136, 0.8342, 0.6047, 0.8342, 0.9593, 0.9514, 0.9593, 0.7519, 0.9707, 0.7519, 0.9707, 0.9514, 0.9713, 0.7599, 0.9713, 0.3622, 0.9827, 0.3622, 0.9827, 0.7599, 0.9358, 0.9779, 0.9358, 0.5803, 0.9472, 0.5803, 0.9472, 0.9779, 0.9818, 0.0, 0.9818, 0.1995, 0.9704, 0.1995, 0.9704, 0.0, 0.4073, 0.4236, 0.2037, 0.4236, 0.2099, 0.4106, 0.4011, 0.4106, 0.2037, 0.0, 0.4073, 0.0, 0.4011, 0.01299, 0.2099, 0.01299, 0.4073, 0.0, 0.4073, 0.4236, 0.4011, 0.4106, 0.4011, 0.01299, 0.2037, 0.4236, 0.2037, 0.0, 0.2099, 0.01299, 0.2099, 0.4106, 1.0, 0.3622, 1.0, 0.7244, 0.9914, 0.7244, 0.9914, 0.3622, 0.6868, 0.4236, 0.611, 0.4236, 0.6165, 0.3929, 0.6813, 0.3929, 0.611, 0.4236, 0.611, 1.262e-08, 0.6165, 0.0307, 0.6165, 0.3929, 0.6868, 0.0, 0.6868, 0.4236, 0.6813, 0.3929, 0.6813, 0.0307, 0.7627, 0.3622, 0.7627, 1.262e-08, 0.7756, 0.1236, 0.7756, 0.3416, 0.9827, 0.7244, 0.9827, 0.3622, 0.9914, 0.3622, 0.9914, 0.7244, 0.8276, 0.2803, 0.8276, 0.2126, 0.8362, 0.2126, 0.8362, 0.2803, 0.8276, 0.348, 0.8276, 0.2803, 0.8362, 0.2803, 0.8362, 0.348, 0.8422, 0.2534, 0.8422, 0.2941, 0.8362, 0.2941, 0.8362, 0.2534, 0.8276, 0.3622, 0.7627, 0.3622, 0.7756, 0.3416, 0.8147, 0.3416, 0.7627, 1.262e-08, 0.8276, 0.0, 0.8147, 0.1236, 0.7756, 0.1236, 0.8276, 0.0, 0.8276, 0.3622, 0.8147, 0.3416, 0.8147, 0.1236, 0.9593, 0.3622, 0.9593, 0.5803, 0.9202, 0.5803, 0.9202, 0.3622, 0.8422, 0.2126, 0.8422, 0.2534, 0.8362, 0.2534, 0.8362, 0.2126, 0.9773, 0.7599, 0.9773, 0.9779, 0.9713, 0.9779, 0.9713, 0.7599, 0.9773, 0.9779, 0.9773, 0.7599, 0.9832, 0.7599, 0.9832, 0.9779, 0.009442, 0.8472, 0.009442, 0.882, 0.0, 0.882, 0.0, 0.8472, 0.7627, 0.7858, 0.7627, 0.3622, 0.7665, 0.4011, 0.7665, 0.747, 0.7627, 0.3622, 0.8035, 0.3622, 0.7998, 0.4011, 0.7665, 0.4011, 0.8035, 0.3622, 0.8035, 0.7858, 0.7998, 0.747, 0.7998, 0.4011, 0.9368, 0.0, 0.9368, 0.3459, 0.9035, 0.3459, 0.9035, 1.262e-08, 0.01888, 0.8472, 0.01888, 0.882, 0.009442, 0.882, 0.009442, 0.8472, 0.9263, 0.9262, 0.9263, 0.5803, 0.9358, 0.5803, 0.9358, 0.9262, 0.9462, 0.0, 0.9462, 0.3459, 0.9368, 0.3459, 0.9368, 0.0])
me_cube_001.materials.append(mat_material_001)
me_cube_001.materials.append(mat_material_003)
me_cube_001.use_remesh_preserve_volume = False
me_cube_001.use_remesh_preserve_attributes = False
me_cube_001.use_mirror_vertex_groups = False
me_cube_001.update()

# ---- objects
ob_title_01 = bpy.data.objects.new('Title 01', me_cutitle_01)
ob_kn_pfe = bpy.data.objects.new('Knöpfe', me_cylinder_001)
ob_anlage = bpy.data.objects.new('Anlage', me_cube_001)

# ---- transforms, parenting, visibility, modifiers, constraints
ob_title_01.location = (0.0, 0.0, 0.0)
ob_title_01.lineart.crease_threshold = 0.0
ob_kn_pfe.location = (0.0, 0.0, 0.0)
ob_kn_pfe.lineart.crease_threshold = 0.0
ob_anlage.location = (0.0, 0.0, 0.0)
ob_anlage.lineart.crease_threshold = 0.0

# ---- collection membership
col_collection_1.objects.link(ob_title_01)
col_collection_1.objects.link(ob_kn_pfe)
col_collection_1.objects.link(ob_anlage)

# ---- scene / render settings (as saved in the file)
scene.frame_start = 1; scene.frame_end = 250; scene.frame_set(1)
scene.render.engine = 'BLENDER_EEVEE_NEXT'
scene.render.resolution_percentage = 50
scene.render.dither_intensity = 0.0
scene.render.use_bake_selected_to_active = True
scene.cycles.use_denoising = False
scene.cycles.samples = 128
scene.cycles.sampling_pattern = 'TABULATED_SOBOL'
scene.cycles.use_adaptive_sampling = False
scene.cycles.use_light_tree = False
scene.cycles.blur_glossy = 0.0
scene.cycles.sample_clamp_indirect = 0.0
scene.view_settings.view_transform = 'Standard'
bpy.context.view_layer.update()

# ---- added for rendering (the .blend has no active camera and no usable light): camera, sun
cam_auto = bpy.data.cameras.new('AutoCamera')
cam_auto.lens = 50.0
cam_auto.sensor_width = 36.0
cam_auto.clip_end = 1000.0
ob_auto_camera = bpy.data.objects.new('AutoCamera', cam_auto)
scene.collection.objects.link(ob_auto_camera)
ob_auto_camera.location = (0.447077, -0.380441, 0.465918)
ob_auto_camera.rotation_euler = (1.09748, -7.21219e-08, 0.694738)
scene.camera = ob_auto_camera
light_auto_sun = bpy.data.lights.new('AutoSun', 'SUN')
light_auto_sun.energy = 3.0
light_auto_sun.angle = 0.0523599
ob_auto_sun = bpy.data.objects.new('AutoSun', light_auto_sun)
scene.collection.objects.link(ob_auto_sun)
ob_auto_sun.rotation_euler = (0.872665, 0.174533, 0.523599)
bpy.context.view_layer.update()
